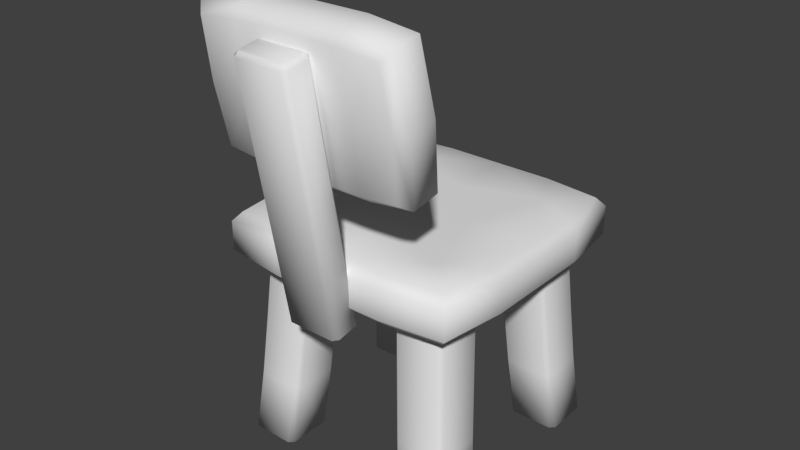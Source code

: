 # Source: seat.blend  (saved by Blender 2.79.0; exported with 4.5.12 LTS)
import bpy
from mathutils import Matrix  # noqa: F401  (used for matrix-valued properties, if any)

bpy.ops.wm.read_factory_settings(use_empty=True)
scene = bpy.context.scene
scene.name = 'Scene'

# ---- collections
col_collection_1 = bpy.data.collections.new('Collection 1'); scene.collection.children.link(col_collection_1)

# ---- world
world_world = bpy.data.worlds.new('World'); scene.world = world_world
world_world.color = (0.05088, 0.05088, 0.05088)
world_world.use_sun_shadow = False
world_world.sun_shadow_jitter_overblur = 0.0
world_world.cycles.sampling_method = 'MANUAL'

# ---- meshes
me_cube = bpy.data.meshes.new('Cube')
me_cube.from_pydata([(-0.1508, -0.1508, 0.4506), (-0.11, -0.232, 0.4507), (-0.11, -0.25, 0.4335), (-0.11, -0.25, 0.3779), (-0.11, -0.232, 0.3607), (-0.232, -0.11, 0.3606), (-0.25, -0.11, 0.3778), (-0.232, -0.11, 0.4506), (-0.25, -0.11, 0.4335), (-0.233, -0.233, 0.4335), (-0.2191, -0.2191, 0.4507), (-0.2191, -0.2191, 0.3607), (-0.233, -0.233, 0.3778), (0.0, -0.1054, 0.4506), (0.1508, -0.1508, 0.4506), (0.0, -0.25, 0.3778), (0.0, -0.232, 0.3606), (0.0, -0.232, 0.4506), (0.0, -0.25, 0.4335), (0.11, -0.232, 0.4507), (0.11, -0.25, 0.4335), (0.11, -0.25, 0.3779), (0.11, -0.232, 0.3607), (0.232, -0.11, 0.3606), (0.25, -0.11, 0.3778), (0.232, -0.11, 0.4506), (0.25, -0.11, 0.4335), (0.233, -0.233, 0.4335), (0.2191, -0.2191, 0.4507), (0.2191, -0.2191, 0.3607), (0.233, -0.233, 0.3778), (-0.1054, 5.158e-10, 0.4506), (-0.1508, 0.1508, 0.4506), (-0.232, 0.0, 0.3606), (-0.25, 0.0, 0.3778), (-0.11, 0.232, 0.4507), (-0.11, 0.25, 0.4335), (-0.25, 0.0, 0.4334), (-0.232, 0.0, 0.4506), (-0.11, 0.25, 0.3779), (-0.11, 0.232, 0.3607), (-0.232, 0.11, 0.3606), (-0.25, 0.11, 0.3778), (-0.232, 0.11, 0.4506), (-0.25, 0.11, 0.4335), (-0.233, 0.233, 0.4335), (-0.2191, 0.2191, 0.4507), (-0.2191, 0.2191, 0.3607), (-0.233, 0.233, 0.3778), (0.0, 0.0, 0.3606), (0.0, 6.983e-10, 0.4506), (0.1054, 5.158e-10, 0.4506), (0.0, 0.1054, 0.4506), (0.1508, 0.1508, 0.4506), (0.0, 0.25, 0.3778), (0.0, 0.232, 0.3606), (0.0, 0.232, 0.4506), (0.0, 0.25, 0.4335), (0.232, 0.0, 0.3606), (0.25, 0.0, 0.3778), (0.11, 0.232, 0.4507), (0.11, 0.25, 0.4335), (0.25, 0.0, 0.4334), (0.232, 0.0, 0.4506), (0.11, 0.25, 0.3779), (0.11, 0.232, 0.3607), (0.232, 0.11, 0.3606), (0.25, 0.11, 0.3778), (0.232, 0.11, 0.4506), (0.25, 0.11, 0.4335), (0.233, 0.233, 0.4335), (0.2191, 0.2191, 0.4507), (0.2191, 0.2191, 0.3607), (0.233, 0.233, 0.3778), (-0.04034, -0.2692, 0.3213), (-0.04281, -0.2665, 0.3218), (-0.04712, -0.3551, 0.8122), (-0.04224, -0.3604, 0.8113), (-0.04281, -0.2367, 0.3274), (-0.04091, -0.235, 0.3277), (-0.04261, -0.3182, 0.8183), (-0.04712, -0.3224, 0.8176), (0.04146, -0.2672, 0.3216), (0.03944, -0.2692, 0.3213), (0.04136, -0.3604, 0.8113), (0.04577, -0.3565, 0.8119), (0.03912, -0.235, 0.3277), (0.04146, -0.2374, 0.3272), (0.04577, -0.3237, 0.8174), (0.04084, -0.3182, 0.8183), (-0.04573, -0.3669, 0.8023), (-0.055, -0.3568, 0.804), (-0.055, -0.3177, 0.8105), (-0.04573, -0.3092, 0.8119), (0.04438, -0.3092, 0.8119), (0.05365, -0.3195, 0.8102), (0.05365, -0.3586, 0.8037), (0.04438, -0.3669, 0.8023), (-0.04573, -0.2245, 0.3379), (-0.055, -0.2331, 0.3363), (0.05365, -0.2342, 0.3361), (0.04438, -0.2245, 0.3379), (0.04438, -0.2826, 0.327), (0.05365, -0.2738, 0.3287), (-0.055, -0.2726, 0.3289), (-0.04573, -0.2826, 0.327), (-0.2139, 0.2228, 0.0), (-0.2233, 0.2134, 6.985e-10), (-0.1942, 0.1809, 0.36), (-0.1847, 0.1904, 0.36), (-0.2242, 0.1331, 0.0), (-0.215, 0.124, 1.164e-10), (-0.1864, 0.09223, 0.36), (-0.1955, 0.1013, 0.36), (-0.1244, 0.2146, 0.0), (-0.1336, 0.2237, -2.91e-10), (-0.1049, 0.1919, 0.36), (-0.09582, 0.1828, 0.36), (-0.1346, 0.1249, 0.0), (-0.1253, 0.1343, 2.91e-10), (-0.09712, 0.1031, 0.36), (-0.1065, 0.09366, 0.36), (-0.2026, 0.2103, 0.12), (-0.212, 0.2009, 0.12), (-0.2028, 0.1906, 0.24), (-0.1933, 0.2001, 0.24), (-0.1948, 0.1017, 0.24), (-0.204, 0.1108, 0.24), (-0.2131, 0.1208, 0.12), (-0.2039, 0.1117, 0.12), (-0.1054, 0.1124, 0.24), (-0.1148, 0.103, 0.24), (-0.1237, 0.1128, 0.12), (-0.1143, 0.1222, 0.12), (-0.1134, 0.2014, 0.24), (-0.1042, 0.1923, 0.24), (-0.1133, 0.2023, 0.12), (-0.1224, 0.2114, 0.12), (0.2139, 0.2228, 0.0), (0.2233, 0.2134, 6.985e-10), (0.1942, 0.1809, 0.36), (0.1847, 0.1904, 0.36), (0.2242, 0.1331, 0.0), (0.215, 0.124, 1.164e-10), (0.1864, 0.09223, 0.36), (0.1955, 0.1013, 0.36), (0.1244, 0.2146, 0.0), (0.1336, 0.2237, -2.91e-10), (0.1049, 0.1919, 0.36), (0.09582, 0.1828, 0.36), (0.1346, 0.1249, 0.0), (0.1253, 0.1343, 2.91e-10), (0.09712, 0.1031, 0.36), (0.1065, 0.09366, 0.36), (0.2026, 0.2103, 0.12), (0.212, 0.2009, 0.12), (0.2028, 0.1906, 0.24), (0.1933, 0.2001, 0.24), (0.1948, 0.1017, 0.24), (0.204, 0.1108, 0.24), (0.2131, 0.1208, 0.12), (0.2039, 0.1117, 0.12), (0.1054, 0.1124, 0.24), (0.1148, 0.103, 0.24), (0.1237, 0.1128, 0.12), (0.1143, 0.1222, 0.12), (0.1134, 0.2014, 0.24), (0.1042, 0.1923, 0.24), (0.1133, 0.2023, 0.12), (0.1224, 0.2114, 0.12), (-0.2139, -0.2228, 0.0), (-0.2233, -0.2134, 6.985e-10), (-0.1942, -0.1809, 0.36), (-0.1847, -0.1904, 0.36), (-0.2242, -0.1331, 0.0), (-0.215, -0.124, 1.164e-10), (-0.1864, -0.09223, 0.36), (-0.1955, -0.1013, 0.36), (-0.1244, -0.2146, 0.0), (-0.1336, -0.2237, -2.91e-10), (-0.1049, -0.1919, 0.36), (-0.09582, -0.1828, 0.36), (-0.1346, -0.1249, 0.0), (-0.1253, -0.1343, 2.91e-10), (-0.09712, -0.1031, 0.36), (-0.1065, -0.09366, 0.36), (-0.2026, -0.2103, 0.12), (-0.212, -0.2009, 0.12), (-0.2028, -0.1906, 0.24), (-0.1933, -0.2001, 0.24), (-0.1948, -0.1017, 0.24), (-0.204, -0.1108, 0.24), (-0.2131, -0.1208, 0.12), (-0.2039, -0.1117, 0.12), (-0.1054, -0.1124, 0.24), (-0.1148, -0.103, 0.24), (-0.1237, -0.1128, 0.12), (-0.1143, -0.1222, 0.12), (-0.1134, -0.2014, 0.24), (-0.1042, -0.1923, 0.24), (-0.1133, -0.2023, 0.12), (-0.1224, -0.2114, 0.12), (0.2139, -0.2228, 0.0), (0.2233, -0.2134, 6.985e-10), (0.1942, -0.1809, 0.36), (0.1847, -0.1904, 0.36), (0.2242, -0.1331, 0.0), (0.215, -0.124, 1.164e-10), (0.1864, -0.09223, 0.36), (0.1955, -0.1013, 0.36), (0.1244, -0.2146, 0.0), (0.1336, -0.2237, -2.91e-10), (0.1049, -0.1919, 0.36), (0.09582, -0.1828, 0.36), (0.1346, -0.1249, 0.0), (0.1253, -0.1343, 2.91e-10), (0.09712, -0.1031, 0.36), (0.1065, -0.09366, 0.36), (0.2026, -0.2103, 0.12), (0.212, -0.2009, 0.12), (0.2028, -0.1906, 0.24), (0.1933, -0.2001, 0.24), (0.1948, -0.1017, 0.24), (0.204, -0.1108, 0.24), (0.2131, -0.1208, 0.12), (0.2039, -0.1117, 0.12), (0.1054, -0.1124, 0.24), (0.1148, -0.103, 0.24), (0.1237, -0.1128, 0.12), (0.1143, -0.1222, 0.12), (0.1134, -0.2014, 0.24), (0.1042, -0.1923, 0.24), (0.1133, -0.2023, 0.12), (0.1224, -0.2114, 0.12), (0.1, -0.2039, 0.7316), (-0.1, -0.2254, 0.8517), (-0.1, -0.2455, 0.8664), (-0.1, -0.3003, 0.8566), (-0.1, -0.314, 0.8358), (-0.1886, -0.2435, 0.8552), (-0.1744, -0.2241, 0.8442), (-0.1744, -0.3127, 0.8283), (-0.1886, -0.2983, 0.8453), (-3.725e-08, -0.2039, 0.7316), (-0.1, -0.2039, 0.7316), (-3.725e-08, -0.3003, 0.8566), (-3.725e-08, -0.314, 0.8358), (-3.725e-08, -0.2254, 0.8517), (-3.725e-08, -0.2455, 0.8664), (0.1, -0.2254, 0.8517), (0.1, -0.2455, 0.8664), (0.1, -0.3003, 0.8566), (0.1, -0.314, 0.8358), (0.182, -0.2925, 0.7158), (0.2, -0.2756, 0.7188), (0.182, -0.2039, 0.7316), (0.2, -0.2208, 0.7286), (0.1886, -0.2435, 0.8552), (0.1744, -0.2241, 0.8442), (0.1744, -0.3127, 0.8283), (0.1886, -0.2983, 0.8453), (-0.1, -0.1824, 0.6116), (-0.1, -0.1961, 0.5908), (-0.1, -0.2509, 0.581), (-0.1, -0.271, 0.5957), (-0.182, -0.2925, 0.7158), (-0.2, -0.2756, 0.7188), (-0.182, -0.2039, 0.7316), (-0.2, -0.2208, 0.7286), (-0.1886, -0.1981, 0.6021), (-0.1744, -0.1837, 0.6191), (-0.1744, -0.2723, 0.6032), (-0.1886, -0.2529, 0.5922), (-3.725e-08, -0.2509, 0.581), (-3.725e-08, -0.271, 0.5957), (-3.725e-08, -0.1824, 0.6116), (-3.725e-08, -0.1961, 0.5908), (0.1, -0.1824, 0.6116), (0.1, -0.1961, 0.5908), (0.1, -0.2509, 0.581), (0.1, -0.271, 0.5957), (0.1886, -0.1981, 0.6021), (0.1744, -0.1837, 0.6191), (0.1744, -0.2723, 0.6032), (0.1886, -0.2529, 0.5922), (-0.1, -0.2925, 0.7158), (-2.235e-08, -0.2925, 0.7158), (0.1, -0.2925, 0.7158)], [], [(1, 0, 10), (49, 29, 22), (17, 13, 0, 1), (6, 8, 37, 34), (0, 7, 10), (50, 31, 0), (38, 7, 0, 31), (3, 2, 9, 12), (12, 9, 8, 6), (17, 1, 2, 18), (33, 5, 6, 34), (4, 16, 15, 3), (10, 7, 8, 9), (12, 6, 5, 11), (7, 38, 37, 8), (1, 10, 9, 2), (3, 12, 11, 4), (2, 3, 15, 18), (13, 50, 0), (11, 5, 49), (19, 28, 14), (5, 33, 49), (16, 49, 22), (17, 19, 14, 13), (24, 59, 62, 26), (14, 28, 25), (41, 49, 33), (47, 49, 41), (50, 14, 51), (63, 51, 14, 25), (21, 30, 27, 20), (30, 24, 26, 27), (17, 18, 20, 19), (58, 59, 24, 23), (22, 21, 15, 16), (28, 27, 26, 25), (30, 29, 23, 24), (25, 26, 62, 63), (19, 20, 27, 28), (21, 22, 29, 30), (20, 18, 15, 21), (13, 14, 50), (40, 49, 47), (35, 46, 32), (40, 55, 49), (16, 4, 49), (56, 35, 32, 52), (42, 34, 37, 44), (32, 46, 43), (55, 65, 49), (65, 72, 49), (50, 32, 31), (38, 31, 32, 43), (39, 48, 45, 36), (48, 42, 44, 45), (56, 57, 36, 35), (33, 34, 42, 41), (40, 39, 54, 55), (46, 45, 44, 43), (48, 47, 41, 42), (43, 44, 37, 38), (35, 36, 45, 46), (39, 40, 47, 48), (36, 57, 54, 39), (52, 32, 50), (66, 49, 72), (60, 53, 71), (49, 66, 58), (4, 11, 49), (56, 52, 53, 60), (67, 69, 62, 59), (53, 68, 71), (23, 49, 58), (29, 49, 23), (50, 51, 53), (63, 68, 53, 51), (64, 61, 70, 73), (73, 70, 69, 67), (56, 60, 61, 57), (58, 66, 67, 59), (65, 55, 54, 64), (71, 68, 69, 70), (73, 67, 66, 72), (68, 63, 62, 69), (60, 71, 70, 61), (64, 73, 72, 65), (61, 64, 54, 57), (52, 50, 53), (98, 93, 94, 101), (100, 95, 96, 103), (102, 97, 90, 105), (104, 91, 92, 99), (78, 79, 86, 87, 82, 83, 74, 75), (105, 90, 91, 104), (93, 98, 99, 92), (95, 100, 101, 94), (97, 102, 103, 96), (77, 84, 85, 88, 89, 80, 81, 76), (77, 76, 91, 90), (81, 80, 93, 92), (89, 88, 95, 94), (85, 84, 97, 96), (84, 77, 90, 97), (76, 81, 92, 91), (80, 89, 94, 93), (88, 85, 96, 95), (79, 78, 99, 98), (87, 86, 101, 100), (83, 82, 103, 102), (75, 74, 105, 104), (78, 75, 104, 99), (86, 79, 98, 101), (82, 87, 100, 103), (74, 83, 102, 105), (111, 118, 132, 129), (119, 114, 136, 133), (123, 128, 127, 124), (124, 127, 113, 108), (115, 106, 122, 137), (134, 125, 109, 116), (129, 132, 131, 126), (130, 135, 117, 120), (126, 131, 121, 112), (133, 136, 135, 130), (110, 107, 106, 115, 114, 119, 118, 111), (137, 122, 125, 134), (125, 124, 108, 109), (129, 128, 110, 111), (133, 132, 118, 119), (137, 136, 114, 115), (106, 107, 123, 122), (122, 123, 124, 125), (112, 113, 127, 126), (126, 127, 128, 129), (120, 121, 131, 130), (130, 131, 132, 133), (116, 117, 135, 134), (134, 135, 136, 137), (107, 110, 128, 123), (143, 161, 164, 150), (151, 165, 168, 146), (155, 156, 159, 160), (156, 140, 145, 159), (147, 169, 154, 138), (166, 148, 141, 157), (161, 158, 163, 164), (162, 152, 149, 167), (158, 144, 153, 163), (165, 162, 167, 168), (142, 143, 150, 151, 146, 147, 138, 139), (169, 166, 157, 154), (157, 141, 140, 156), (161, 143, 142, 160), (165, 151, 150, 164), (169, 147, 146, 168), (138, 154, 155, 139), (154, 157, 156, 155), (144, 158, 159, 145), (158, 161, 160, 159), (152, 162, 163, 153), (162, 165, 164, 163), (148, 166, 167, 149), (166, 169, 168, 167), (139, 155, 160, 142), (175, 193, 196, 182), (183, 197, 200, 178), (187, 188, 191, 192), (188, 172, 177, 191), (179, 201, 186, 170), (198, 180, 173, 189), (193, 190, 195, 196), (194, 184, 181, 199), (190, 176, 185, 195), (197, 194, 199, 200), (174, 175, 182, 183, 178, 179, 170, 171), (201, 198, 189, 186), (189, 173, 172, 188), (193, 175, 174, 192), (197, 183, 182, 196), (201, 179, 178, 200), (170, 186, 187, 171), (186, 189, 188, 187), (176, 190, 191, 177), (190, 193, 192, 191), (184, 194, 195, 185), (194, 197, 196, 195), (180, 198, 199, 181), (198, 201, 200, 199), (171, 187, 192, 174), (207, 214, 228, 225), (215, 210, 232, 229), (219, 224, 223, 220), (220, 223, 209, 204), (211, 202, 218, 233), (230, 221, 205, 212), (225, 228, 227, 222), (226, 231, 213, 216), (222, 227, 217, 208), (229, 232, 231, 226), (206, 203, 202, 211, 210, 215, 214, 207), (233, 218, 221, 230), (221, 220, 204, 205), (225, 224, 206, 207), (229, 228, 214, 215), (233, 232, 210, 211), (202, 203, 219, 218), (218, 219, 220, 221), (208, 209, 223, 222), (222, 223, 224, 225), (216, 217, 227, 226), (226, 227, 228, 229), (212, 213, 231, 230), (230, 231, 232, 233), (203, 206, 224, 219), (237, 236, 239, 242), (242, 239, 268, 266), (247, 235, 236, 248), (238, 246, 245, 237), (240, 267, 268, 239), (242, 266, 265, 241), (235, 240, 239, 236), (237, 242, 241, 238), (236, 237, 245, 248), (267, 244, 261, 270), (235, 247, 243, 244), (244, 243, 275, 261), (251, 260, 257, 250), (260, 254, 256, 257), (247, 248, 250, 249), (252, 251, 245, 246), (258, 257, 256, 255), (260, 259, 253, 254), (249, 250, 257, 258), (251, 252, 259, 260), (250, 248, 245, 251), (247, 249, 234, 243), (249, 258, 255, 234), (263, 272, 269, 262), (272, 266, 268, 269), (275, 276, 262, 261), (264, 263, 273, 274), (270, 269, 268, 267), (272, 271, 265, 266), (261, 262, 269, 270), (263, 264, 271, 272), (262, 276, 273, 263), (234, 255, 282, 277), (240, 235, 244, 267), (243, 234, 277, 275), (279, 278, 281, 284), (284, 281, 256, 254), (275, 277, 278, 276), (280, 274, 273, 279), (282, 255, 256, 281), (284, 254, 253, 283), (277, 282, 281, 278), (279, 284, 283, 280), (278, 279, 273, 276), (285, 265, 271, 264), (238, 241, 265, 285), (286, 285, 264, 274), (246, 238, 285, 286), (287, 286, 274, 280), (252, 246, 286, 287), (253, 287, 280, 283), (259, 252, 287, 253)])
me_cube.polygons.foreach_set('use_smooth', [True] * 266)
_ca = me_cube.color_attributes.new('Col', 'BYTE_COLOR', 'CORNER')
_ca.data.foreach_set('color', [0.3185, 0.1441, 0.0648, 1.0, 0.3185, 0.1441, 0.0648, 1.0, 0.3185, 0.1441, 0.0648, 1.0, 0.107, 0.04092, 0.01764, 1.0, 0.107, 0.04092, 0.01764, 1.0, 0.107, 0.04092, 0.01764, 1.0, 0.3185, 0.1441, 0.0648, 1.0, 0.3185, 0.1441, 0.0648, 1.0, 0.3185, 0.1441, 0.0648, 1.0, 0.3185, 0.1441, 0.0648, 1.0, 0.2623, 0.09531, 0.0382, 1.0, 0.2623, 0.09531, 0.0382, 1.0, 0.2623, 0.09531, 0.0382, 1.0, 0.2623, 0.09531, 0.0382, 1.0, 0.3185, 0.1441, 0.0648, 1.0, 0.3185, 0.1441, 0.0648, 1.0, 0.3185, 0.1441, 0.0648, 1.0, 0.5841, 0.3185, 0.1845, 1.0, 0.5841, 0.3185, 0.1845, 1.0, 0.5841, 0.3185, 0.1845, 1.0, 0.3185, 0.1441, 0.0648, 1.0, 0.3185, 0.1441, 0.0648, 1.0, 0.3185, 0.1441, 0.0648, 1.0, 0.3185, 0.1441, 0.0648, 1.0, 0.2623, 0.09531, 0.0382, 1.0, 0.2623, 0.09531, 0.0382, 1.0, 0.2623, 0.09531, 0.0382, 1.0, 0.2623, 0.09531, 0.0382, 1.0, 0.2623, 0.09531, 0.0382, 1.0, 0.2623, 0.09531, 0.0382, 1.0, 0.2623, 0.09531, 0.0382, 1.0, 0.2623, 0.09531, 0.0382, 1.0, 0.5841, 0.3185, 0.1845, 1.0, 0.5841, 0.3185, 0.1845, 1.0, 0.5841, 0.3185, 0.1845, 1.0, 0.5841, 0.3185, 0.1845, 1.0, 0.1413, 0.04519, 0.01298, 1.0, 0.1413, 0.04519, 0.01298, 1.0, 0.1413, 0.04519, 0.01298, 1.0, 0.1413, 0.04519, 0.01298, 1.0, 0.1413, 0.04519, 0.01298, 1.0, 0.1413, 0.04519, 0.01298, 1.0, 0.1413, 0.04519, 0.01298, 1.0, 0.1413, 0.04519, 0.01298, 1.0, 0.5841, 0.3185, 0.1845, 1.0, 0.5841, 0.3185, 0.1845, 1.0, 0.5841, 0.3185, 0.1845, 1.0, 0.5841, 0.3185, 0.1845, 1.0, 0.1413, 0.04519, 0.01298, 1.0, 0.1413, 0.04519, 0.01298, 1.0, 0.1413, 0.04519, 0.01298, 1.0, 0.1413, 0.04519, 0.01298, 1.0, 0.5841, 0.3185, 0.1845, 1.0, 0.5841, 0.3185, 0.1845, 1.0, 0.5841, 0.3185, 0.1845, 1.0, 0.5841, 0.3185, 0.1845, 1.0, 0.5841, 0.3185, 0.1845, 1.0, 0.5841, 0.3185, 0.1845, 1.0, 0.5841, 0.3185, 0.1845, 1.0, 0.5841, 0.3185, 0.1845, 1.0, 0.1413, 0.04519, 0.01298, 1.0, 0.1413, 0.04519, 0.01298, 1.0, 0.1413, 0.04519, 0.01298, 1.0, 0.1413, 0.04519, 0.01298, 1.0, 0.2623, 0.09531, 0.0382, 1.0, 0.2623, 0.09531, 0.0382, 1.0, 0.2623, 0.09531, 0.0382, 1.0, 0.2623, 0.09531, 0.0382, 1.0, 0.4508, 0.2016, 0.08866, 1.0, 0.4508, 0.2016, 0.08866, 1.0, 0.4508, 0.2016, 0.08866, 1.0, 0.107, 0.04092, 0.01764, 1.0, 0.107, 0.04092, 0.01764, 1.0, 0.107, 0.04092, 0.01764, 1.0, 0.3185, 0.1441, 0.0648, 1.0, 0.3185, 0.1441, 0.0648, 1.0, 0.3185, 0.1441, 0.0648, 1.0, 0.107, 0.04092, 0.01764, 1.0, 0.107, 0.04092, 0.01764, 1.0, 0.107, 0.04092, 0.01764, 1.0, 0.107, 0.04092, 0.01764, 1.0, 0.107, 0.04092, 0.01764, 1.0, 0.107, 0.04092, 0.01764, 1.0, 0.3185, 0.1441, 0.0648, 1.0, 0.3185, 0.1441, 0.0648, 1.0, 0.3185, 0.1441, 0.0648, 1.0, 0.3185, 0.1441, 0.0648, 1.0, 0.2623, 0.09531, 0.0382, 1.0, 0.2623, 0.09531, 0.0382, 1.0, 0.2623, 0.09531, 0.0382, 1.0, 0.2623, 0.09531, 0.0382, 1.0, 0.3185, 0.1441, 0.0648, 1.0, 0.3185, 0.1441, 0.0648, 1.0, 0.3185, 0.1441, 0.0648, 1.0, 0.107, 0.04092, 0.01764, 1.0, 0.107, 0.04092, 0.01764, 1.0, 0.107, 0.04092, 0.01764, 1.0, 0.107, 0.04092, 0.01764, 1.0, 0.107, 0.04092, 0.01764, 1.0, 0.107, 0.04092, 0.01764, 1.0, 0.4508, 0.2016, 0.08866, 1.0, 0.4508, 0.2016, 0.08866, 1.0, 0.4508, 0.2016, 0.08866, 1.0, 0.3185, 0.1441, 0.0648, 1.0, 0.3185, 0.1441, 0.0648, 1.0, 0.3185, 0.1441, 0.0648, 1.0, 0.3185, 0.1441, 0.0648, 1.0, 0.2623, 0.09531, 0.0382, 1.0, 0.2623, 0.09531, 0.0382, 1.0, 0.2623, 0.09531, 0.0382, 1.0, 0.2623, 0.09531, 0.0382, 1.0, 0.2623, 0.09531, 0.0382, 1.0, 0.2623, 0.09531, 0.0382, 1.0, 0.2623, 0.09531, 0.0382, 1.0, 0.2623, 0.09531, 0.0382, 1.0, 0.5841, 0.3185, 0.1845, 1.0, 0.5841, 0.3185, 0.1845, 1.0, 0.5841, 0.3185, 0.1845, 1.0, 0.5841, 0.3185, 0.1845, 1.0, 0.1413, 0.04519, 0.01298, 1.0, 0.1413, 0.04519, 0.01298, 1.0, 0.1413, 0.04519, 0.01298, 1.0, 0.1413, 0.04519, 0.01298, 1.0, 0.1413, 0.04519, 0.01298, 1.0, 0.1413, 0.04519, 0.01298, 1.0, 0.1413, 0.04519, 0.01298, 1.0, 0.1413, 0.04519, 0.01298, 1.0, 0.5841, 0.3185, 0.1845, 1.0, 0.5841, 0.3185, 0.1845, 1.0, 0.5841, 0.3185, 0.1845, 1.0, 0.5841, 0.3185, 0.1845, 1.0, 0.1413, 0.04519, 0.01298, 1.0, 0.1413, 0.04519, 0.01298, 1.0, 0.1413, 0.04519, 0.01298, 1.0, 0.1413, 0.04519, 0.01298, 1.0, 0.5841, 0.3185, 0.1845, 1.0, 0.5841, 0.3185, 0.1845, 1.0, 0.5841, 0.3185, 0.1845, 1.0, 0.5841, 0.3185, 0.1845, 1.0, 0.5841, 0.3185, 0.1845, 1.0, 0.5841, 0.3185, 0.1845, 1.0, 0.5841, 0.3185, 0.1845, 1.0, 0.5841, 0.3185, 0.1845, 1.0, 0.1413, 0.04519, 0.01298, 1.0, 0.1413, 0.04519, 0.01298, 1.0, 0.1413, 0.04519, 0.01298, 1.0, 0.1413, 0.04519, 0.01298, 1.0, 0.2623, 0.09531, 0.0382, 1.0, 0.2623, 0.09531, 0.0382, 1.0, 0.2623, 0.09531, 0.0382, 1.0, 0.2623, 0.09531, 0.0382, 1.0, 0.5841, 0.3185, 0.1845, 1.0, 0.5841, 0.3185, 0.1845, 1.0, 0.5841, 0.3185, 0.1845, 1.0, 0.107, 0.04092, 0.01764, 1.0, 0.107, 0.04092, 0.01764, 1.0, 0.107, 0.04092, 0.01764, 1.0, 0.3185, 0.1441, 0.0648, 1.0, 0.3185, 0.1441, 0.0648, 1.0, 0.3185, 0.1441, 0.0648, 1.0, 0.107, 0.04092, 0.01764, 1.0, 0.107, 0.04092, 0.01764, 1.0, 0.107, 0.04092, 0.01764, 1.0, 0.107, 0.04092, 0.01764, 1.0, 0.107, 0.04092, 0.01764, 1.0, 0.107, 0.04092, 0.01764, 1.0, 0.3185, 0.1441, 0.0648, 1.0, 0.3185, 0.1441, 0.0648, 1.0, 0.3185, 0.1441, 0.0648, 1.0, 0.3185, 0.1441, 0.0648, 1.0, 0.2623, 0.09531, 0.0382, 1.0, 0.2623, 0.09531, 0.0382, 1.0, 0.2623, 0.09531, 0.0382, 1.0, 0.2623, 0.09531, 0.0382, 1.0, 0.3185, 0.1441, 0.0648, 1.0, 0.3185, 0.1441, 0.0648, 1.0, 0.3185, 0.1441, 0.0648, 1.0, 0.107, 0.04092, 0.01764, 1.0, 0.107, 0.04092, 0.01764, 1.0, 0.107, 0.04092, 0.01764, 1.0, 0.107, 0.04092, 0.01764, 1.0, 0.107, 0.04092, 0.01764, 1.0, 0.107, 0.04092, 0.01764, 1.0, 0.4508, 0.2016, 0.08866, 1.0, 0.4508, 0.2016, 0.08866, 1.0, 0.4508, 0.2016, 0.08866, 1.0, 0.3185, 0.1441, 0.0648, 1.0, 0.3185, 0.1441, 0.0648, 1.0, 0.3185, 0.1441, 0.0648, 1.0, 0.3185, 0.1441, 0.0648, 1.0, 0.2623, 0.09531, 0.0382, 1.0, 0.2623, 0.09531, 0.0382, 1.0, 0.2623, 0.09531, 0.0382, 1.0, 0.2623, 0.09531, 0.0382, 1.0, 0.2623, 0.09531, 0.0382, 1.0, 0.2623, 0.09531, 0.0382, 1.0, 0.2623, 0.09531, 0.0382, 1.0, 0.2623, 0.09531, 0.0382, 1.0, 0.5841, 0.3185, 0.1845, 1.0, 0.5841, 0.3185, 0.1845, 1.0, 0.5841, 0.3185, 0.1845, 1.0, 0.5841, 0.3185, 0.1845, 1.0, 0.1413, 0.04519, 0.01298, 1.0, 0.1413, 0.04519, 0.01298, 1.0, 0.1413, 0.04519, 0.01298, 1.0, 0.1413, 0.04519, 0.01298, 1.0, 0.1413, 0.04519, 0.01298, 1.0, 0.1413, 0.04519, 0.01298, 1.0, 0.1413, 0.04519, 0.01298, 1.0, 0.1413, 0.04519, 0.01298, 1.0, 0.5841, 0.3185, 0.1845, 1.0, 0.5841, 0.3185, 0.1845, 1.0, 0.5841, 0.3185, 0.1845, 1.0, 0.5841, 0.3185, 0.1845, 1.0, 0.1413, 0.04519, 0.01298, 1.0, 0.1413, 0.04519, 0.01298, 1.0, 0.1413, 0.04519, 0.01298, 1.0, 0.1413, 0.04519, 0.01298, 1.0, 0.5841, 0.3185, 0.1845, 1.0, 0.5841, 0.3185, 0.1845, 1.0, 0.5841, 0.3185, 0.1845, 1.0, 0.5841, 0.3185, 0.1845, 1.0, 0.5841, 0.3185, 0.1845, 1.0, 0.5841, 0.3185, 0.1845, 1.0, 0.5841, 0.3185, 0.1845, 1.0, 0.5841, 0.3185, 0.1845, 1.0, 0.1413, 0.04519, 0.01298, 1.0, 0.1413, 0.04519, 0.01298, 1.0, 0.1413, 0.04519, 0.01298, 1.0, 0.1413, 0.04519, 0.01298, 1.0, 0.2623, 0.09531, 0.0382, 1.0, 0.2623, 0.09531, 0.0382, 1.0, 0.2623, 0.09531, 0.0382, 1.0, 0.2623, 0.09531, 0.0382, 1.0, 0.5841, 0.3185, 0.1845, 1.0, 0.5841, 0.3185, 0.1845, 1.0, 0.5841, 0.3185, 0.1845, 1.0, 0.107, 0.04092, 0.01764, 1.0, 0.107, 0.04092, 0.01764, 1.0, 0.107, 0.04092, 0.01764, 1.0, 0.3185, 0.1441, 0.0648, 1.0, 0.3185, 0.1441, 0.0648, 1.0, 0.3185, 0.1441, 0.0648, 1.0, 0.107, 0.04092, 0.01764, 1.0, 0.107, 0.04092, 0.01764, 1.0, 0.107, 0.04092, 0.01764, 1.0, 0.107, 0.04092, 0.01764, 1.0, 0.107, 0.04092, 0.01764, 1.0, 0.107, 0.04092, 0.01764, 1.0, 0.3185, 0.1441, 0.0648, 1.0, 0.3185, 0.1441, 0.0648, 1.0, 0.3185, 0.1441, 0.0648, 1.0, 0.3185, 0.1441, 0.0648, 1.0, 0.2623, 0.09531, 0.0382, 1.0, 0.2623, 0.09531, 0.0382, 1.0, 0.2623, 0.09531, 0.0382, 1.0, 0.2623, 0.09531, 0.0382, 1.0, 0.3185, 0.1441, 0.0648, 1.0, 0.3185, 0.1441, 0.0648, 1.0, 0.3185, 0.1441, 0.0648, 1.0, 0.107, 0.04092, 0.01764, 1.0, 0.107, 0.04092, 0.01764, 1.0, 0.107, 0.04092, 0.01764, 1.0, 0.107, 0.04092, 0.01764, 1.0, 0.107, 0.04092, 0.01764, 1.0, 0.107, 0.04092, 0.01764, 1.0, 0.5841, 0.3185, 0.1845, 1.0, 0.5841, 0.3185, 0.1845, 1.0, 0.5841, 0.3185, 0.1845, 1.0, 0.3185, 0.1441, 0.0648, 1.0, 0.3185, 0.1441, 0.0648, 1.0, 0.3185, 0.1441, 0.0648, 1.0, 0.3185, 0.1441, 0.0648, 1.0, 0.2623, 0.09531, 0.0382, 1.0, 0.2623, 0.09531, 0.0382, 1.0, 0.2623, 0.09531, 0.0382, 1.0, 0.2623, 0.09531, 0.0382, 1.0, 0.2623, 0.09531, 0.0382, 1.0, 0.2623, 0.09531, 0.0382, 1.0, 0.2623, 0.09531, 0.0382, 1.0, 0.2623, 0.09531, 0.0382, 1.0, 0.5841, 0.3185, 0.1845, 1.0, 0.5841, 0.3185, 0.1845, 1.0, 0.5841, 0.3185, 0.1845, 1.0, 0.5841, 0.3185, 0.1845, 1.0, 0.1413, 0.04519, 0.01298, 1.0, 0.1413, 0.04519, 0.01298, 1.0, 0.1413, 0.04519, 0.01298, 1.0, 0.1413, 0.04519, 0.01298, 1.0, 0.1413, 0.04519, 0.01298, 1.0, 0.1413, 0.04519, 0.01298, 1.0, 0.1413, 0.04519, 0.01298, 1.0, 0.1413, 0.04519, 0.01298, 1.0, 0.5841, 0.3185, 0.1845, 1.0, 0.5841, 0.3185, 0.1845, 1.0, 0.5841, 0.3185, 0.1845, 1.0, 0.5841, 0.3185, 0.1845, 1.0, 0.1413, 0.04519, 0.01298, 1.0, 0.1413, 0.04519, 0.01298, 1.0, 0.1413, 0.04519, 0.01298, 1.0, 0.1413, 0.04519, 0.01298, 1.0, 0.5841, 0.3185, 0.1845, 1.0, 0.5841, 0.3185, 0.1845, 1.0, 0.5841, 0.3185, 0.1845, 1.0, 0.5841, 0.3185, 0.1845, 1.0, 0.5841, 0.3185, 0.1845, 1.0, 0.5841, 0.3185, 0.1845, 1.0, 0.5841, 0.3185, 0.1845, 1.0, 0.5841, 0.3185, 0.1845, 1.0, 0.1413, 0.04519, 0.01298, 1.0, 0.1413, 0.04519, 0.01298, 1.0, 0.1413, 0.04519, 0.01298, 1.0, 0.1413, 0.04519, 0.01298, 1.0, 0.2623, 0.09531, 0.0382, 1.0, 0.2623, 0.09531, 0.0382, 1.0, 0.2623, 0.09531, 0.0382, 1.0, 0.2623, 0.09531, 0.0382, 1.0, 0.4508, 0.2016, 0.08866, 1.0, 0.4508, 0.2016, 0.08866, 1.0, 0.4508, 0.2016, 0.08866, 1.0, 0.2623, 0.09531, 0.0382, 1.0, 0.2623, 0.09531, 0.0382, 1.0, 0.2623, 0.09531, 0.0382, 1.0, 0.2623, 0.09531, 0.0382, 1.0, 0.1779, 0.06663, 0.02732, 1.0, 0.1779, 0.06663, 0.02732, 1.0, 0.1779, 0.06663, 0.02732, 1.0, 0.1779, 0.06663, 0.02732, 1.0, 0.2623, 0.09531, 0.0382, 1.0, 0.2623, 0.09531, 0.0382, 1.0, 0.2623, 0.09531, 0.0382, 1.0, 0.2623, 0.09531, 0.0382, 1.0, 0.1779, 0.06663, 0.02732, 1.0, 0.1779, 0.06663, 0.02732, 1.0, 0.1779, 0.06663, 0.02732, 1.0, 0.1779, 0.06663, 0.02732, 1.0, 0.107, 0.04092, 0.01764, 1.0, 0.107, 0.04092, 0.01764, 1.0, 0.107, 0.04092, 0.01764, 1.0, 0.107, 0.04092, 0.01764, 1.0, 0.107, 0.04092, 0.01764, 1.0, 0.107, 0.04092, 0.01764, 1.0, 0.107, 0.04092, 0.01764, 1.0, 0.107, 0.04092, 0.01764, 1.0, 0.4508, 0.2016, 0.08866, 1.0, 0.4508, 0.2016, 0.08866, 1.0, 0.4508, 0.2016, 0.08866, 1.0, 0.4508, 0.2016, 0.08866, 1.0, 0.4508, 0.2016, 0.08866, 1.0, 0.4508, 0.2016, 0.08866, 1.0, 0.4508, 0.2016, 0.08866, 1.0, 0.4508, 0.2016, 0.08866, 1.0, 0.4508, 0.2016, 0.08866, 1.0, 0.4508, 0.2016, 0.08866, 1.0, 0.4508, 0.2016, 0.08866, 1.0, 0.4508, 0.2016, 0.08866, 1.0, 0.4508, 0.2016, 0.08866, 1.0, 0.4508, 0.2016, 0.08866, 1.0, 0.4508, 0.2016, 0.08866, 1.0, 0.4508, 0.2016, 0.08866, 1.0, 0.3185, 0.1441, 0.0648, 1.0, 0.3185, 0.1441, 0.0648, 1.0, 0.3185, 0.1441, 0.0648, 1.0, 0.3185, 0.1441, 0.0648, 1.0, 0.3185, 0.1441, 0.0648, 1.0, 0.3185, 0.1441, 0.0648, 1.0, 0.3185, 0.1441, 0.0648, 1.0, 0.3185, 0.1441, 0.0648, 1.0, 0.4508, 0.2016, 0.08866, 1.0, 0.4508, 0.2016, 0.08866, 1.0, 0.4508, 0.2016, 0.08866, 1.0, 0.4508, 0.2016, 0.08866, 1.0, 0.4508, 0.2016, 0.08866, 1.0, 0.4508, 0.2016, 0.08866, 1.0, 0.4508, 0.2016, 0.08866, 1.0, 0.4508, 0.2016, 0.08866, 1.0, 0.4508, 0.2016, 0.08866, 1.0, 0.4508, 0.2016, 0.08866, 1.0, 0.4508, 0.2016, 0.08866, 1.0, 0.4508, 0.2016, 0.08866, 1.0, 0.4508, 0.2016, 0.08866, 1.0, 0.4508, 0.2016, 0.08866, 1.0, 0.4508, 0.2016, 0.08866, 1.0, 0.4508, 0.2016, 0.08866, 1.0, 0.4508, 0.2016, 0.08866, 1.0, 0.4508, 0.2016, 0.08866, 1.0, 0.4508, 0.2016, 0.08866, 1.0, 0.4508, 0.2016, 0.08866, 1.0, 0.4508, 0.2016, 0.08866, 1.0, 0.4508, 0.2016, 0.08866, 1.0, 0.4508, 0.2016, 0.08866, 1.0, 0.4508, 0.2016, 0.08866, 1.0, 0.4508, 0.2016, 0.08866, 1.0, 0.4508, 0.2016, 0.08866, 1.0, 0.4508, 0.2016, 0.08866, 1.0, 0.4508, 0.2016, 0.08866, 1.0, 0.4508, 0.2016, 0.08866, 1.0, 0.4508, 0.2016, 0.08866, 1.0, 0.4508, 0.2016, 0.08866, 1.0, 0.4508, 0.2016, 0.08866, 1.0, 0.1413, 0.04519, 0.01298, 1.0, 0.1413, 0.04519, 0.01298, 1.0, 0.1413, 0.04519, 0.01298, 1.0, 0.1413, 0.04519, 0.01298, 1.0, 0.1413, 0.04519, 0.01298, 1.0, 0.1413, 0.04519, 0.01298, 1.0, 0.1413, 0.04519, 0.01298, 1.0, 0.1413, 0.04519, 0.01298, 1.0, 0.1413, 0.04519, 0.01298, 1.0, 0.1413, 0.04519, 0.01298, 1.0, 0.1413, 0.04519, 0.01298, 1.0, 0.1413, 0.04519, 0.01298, 1.0, 0.1413, 0.04519, 0.01298, 1.0, 0.1413, 0.04519, 0.01298, 1.0, 0.1413, 0.04519, 0.01298, 1.0, 0.1413, 0.04519, 0.01298, 1.0, 0.1413, 0.04519, 0.01298, 1.0, 0.1413, 0.04519, 0.01298, 1.0, 0.1413, 0.04519, 0.01298, 1.0, 0.1413, 0.04519, 0.01298, 1.0, 0.1413, 0.04519, 0.01298, 1.0, 0.1413, 0.04519, 0.01298, 1.0, 0.1413, 0.04519, 0.01298, 1.0, 0.1413, 0.04519, 0.01298, 1.0, 0.1413, 0.04519, 0.01298, 1.0, 0.1413, 0.04519, 0.01298, 1.0, 0.1413, 0.04519, 0.01298, 1.0, 0.1413, 0.04519, 0.01298, 1.0, 0.1413, 0.04519, 0.01298, 1.0, 0.1413, 0.04519, 0.01298, 1.0, 0.1413, 0.04519, 0.01298, 1.0, 0.1413, 0.04519, 0.01298, 1.0, 0.2623, 0.09531, 0.0382, 1.0, 0.2623, 0.09531, 0.0382, 1.0, 0.2623, 0.09531, 0.0382, 1.0, 0.2623, 0.09531, 0.0382, 1.0, 0.1779, 0.06663, 0.02732, 1.0, 0.1779, 0.06663, 0.02732, 1.0, 0.1779, 0.06663, 0.02732, 1.0, 0.1779, 0.06663, 0.02732, 1.0, 0.1779, 0.06663, 0.02732, 1.0, 0.1779, 0.06663, 0.02732, 1.0, 0.1779, 0.06663, 0.02732, 1.0, 0.1779, 0.06663, 0.02732, 1.0, 0.1779, 0.06663, 0.02732, 1.0, 0.1779, 0.06663, 0.02732, 1.0, 0.1779, 0.06663, 0.02732, 1.0, 0.1779, 0.06663, 0.02732, 1.0, 0.2623, 0.09531, 0.0382, 1.0, 0.2623, 0.09531, 0.0382, 1.0, 0.2623, 0.09531, 0.0382, 1.0, 0.2623, 0.09531, 0.0382, 1.0, 0.2623, 0.09531, 0.0382, 1.0, 0.2623, 0.09531, 0.0382, 1.0, 0.2623, 0.09531, 0.0382, 1.0, 0.2623, 0.09531, 0.0382, 1.0, 0.2623, 0.09531, 0.0382, 1.0, 0.2623, 0.09531, 0.0382, 1.0, 0.2623, 0.09531, 0.0382, 1.0, 0.2623, 0.09531, 0.0382, 1.0, 0.1779, 0.06663, 0.02732, 1.0, 0.1779, 0.06663, 0.02732, 1.0, 0.1779, 0.06663, 0.02732, 1.0, 0.1779, 0.06663, 0.02732, 1.0, 0.2623, 0.09531, 0.0382, 1.0, 0.2623, 0.09531, 0.0382, 1.0, 0.2623, 0.09531, 0.0382, 1.0, 0.2623, 0.09531, 0.0382, 1.0, 0.1779, 0.06663, 0.02732, 1.0, 0.1779, 0.06663, 0.02732, 1.0, 0.1779, 0.06663, 0.02732, 1.0, 0.1779, 0.06663, 0.02732, 1.0, 0.107, 0.04092, 0.01764, 1.0, 0.107, 0.04092, 0.01764, 1.0, 0.107, 0.04092, 0.01764, 1.0, 0.107, 0.04092, 0.01764, 1.0, 0.107, 0.04092, 0.01764, 1.0, 0.107, 0.04092, 0.01764, 1.0, 0.107, 0.04092, 0.01764, 1.0, 0.107, 0.04092, 0.01764, 1.0, 0.2623, 0.09531, 0.0382, 1.0, 0.2623, 0.09531, 0.0382, 1.0, 0.2623, 0.09531, 0.0382, 1.0, 0.2623, 0.09531, 0.0382, 1.0, 0.4508, 0.2016, 0.08866, 1.0, 0.4508, 0.2016, 0.08866, 1.0, 0.4508, 0.2016, 0.08866, 1.0, 0.4508, 0.2016, 0.08866, 1.0, 0.4508, 0.2016, 0.08866, 1.0, 0.4508, 0.2016, 0.08866, 1.0, 0.4508, 0.2016, 0.08866, 1.0, 0.4508, 0.2016, 0.08866, 1.0, 0.4508, 0.2016, 0.08866, 1.0, 0.4508, 0.2016, 0.08866, 1.0, 0.4508, 0.2016, 0.08866, 1.0, 0.4508, 0.2016, 0.08866, 1.0, 0.4508, 0.2016, 0.08866, 1.0, 0.4508, 0.2016, 0.08866, 1.0, 0.4508, 0.2016, 0.08866, 1.0, 0.4508, 0.2016, 0.08866, 1.0, 0.4508, 0.2016, 0.08866, 1.0, 0.4508, 0.2016, 0.08866, 1.0, 0.4508, 0.2016, 0.08866, 1.0, 0.4508, 0.2016, 0.08866, 1.0, 0.4508, 0.2016, 0.08866, 1.0, 0.4508, 0.2016, 0.08866, 1.0, 0.4508, 0.2016, 0.08866, 1.0, 0.4508, 0.2016, 0.08866, 1.0, 0.4508, 0.2016, 0.08866, 1.0, 0.4508, 0.2016, 0.08866, 1.0, 0.4508, 0.2016, 0.08866, 1.0, 0.4508, 0.2016, 0.08866, 1.0, 0.4508, 0.2016, 0.08866, 1.0, 0.4508, 0.2016, 0.08866, 1.0, 0.4508, 0.2016, 0.08866, 1.0, 0.4508, 0.2016, 0.08866, 1.0, 0.4508, 0.2016, 0.08866, 1.0, 0.4508, 0.2016, 0.08866, 1.0, 0.4508, 0.2016, 0.08866, 1.0, 0.4508, 0.2016, 0.08866, 1.0, 0.4508, 0.2016, 0.08866, 1.0, 0.4508, 0.2016, 0.08866, 1.0, 0.4508, 0.2016, 0.08866, 1.0, 0.4508, 0.2016, 0.08866, 1.0, 0.4508, 0.2016, 0.08866, 1.0, 0.4508, 0.2016, 0.08866, 1.0, 0.4508, 0.2016, 0.08866, 1.0, 0.4508, 0.2016, 0.08866, 1.0, 0.4508, 0.2016, 0.08866, 1.0, 0.4508, 0.2016, 0.08866, 1.0, 0.4508, 0.2016, 0.08866, 1.0, 0.4508, 0.2016, 0.08866, 1.0, 0.1779, 0.06663, 0.02732, 1.0, 0.1779, 0.06663, 0.02732, 1.0, 0.1779, 0.06663, 0.02732, 1.0, 0.1779, 0.06663, 0.02732, 1.0, 0.2623, 0.09531, 0.0382, 1.0, 0.2623, 0.09531, 0.0382, 1.0, 0.2623, 0.09531, 0.0382, 1.0, 0.2623, 0.09531, 0.0382, 1.0, 0.1779, 0.06663, 0.02732, 1.0, 0.1779, 0.06663, 0.02732, 1.0, 0.1779, 0.06663, 0.02732, 1.0, 0.1779, 0.06663, 0.02732, 1.0, 0.1779, 0.06663, 0.02732, 1.0, 0.1779, 0.06663, 0.02732, 1.0, 0.1779, 0.06663, 0.02732, 1.0, 0.1779, 0.06663, 0.02732, 1.0, 0.1779, 0.06663, 0.02732, 1.0, 0.1779, 0.06663, 0.02732, 1.0, 0.1779, 0.06663, 0.02732, 1.0, 0.1779, 0.06663, 0.02732, 1.0, 0.2623, 0.09531, 0.0382, 1.0, 0.2623, 0.09531, 0.0382, 1.0, 0.2623, 0.09531, 0.0382, 1.0, 0.2623, 0.09531, 0.0382, 1.0, 0.2623, 0.09531, 0.0382, 1.0, 0.2623, 0.09531, 0.0382, 1.0, 0.2623, 0.09531, 0.0382, 1.0, 0.2623, 0.09531, 0.0382, 1.0, 0.2623, 0.09531, 0.0382, 1.0, 0.2623, 0.09531, 0.0382, 1.0, 0.2623, 0.09531, 0.0382, 1.0, 0.2623, 0.09531, 0.0382, 1.0, 0.1779, 0.06663, 0.02732, 1.0, 0.1779, 0.06663, 0.02732, 1.0, 0.1779, 0.06663, 0.02732, 1.0, 0.1779, 0.06663, 0.02732, 1.0, 0.2623, 0.09531, 0.0382, 1.0, 0.2623, 0.09531, 0.0382, 1.0, 0.2623, 0.09531, 0.0382, 1.0, 0.2623, 0.09531, 0.0382, 1.0, 0.1779, 0.06663, 0.02732, 1.0, 0.1779, 0.06663, 0.02732, 1.0, 0.1779, 0.06663, 0.02732, 1.0, 0.1779, 0.06663, 0.02732, 1.0, 0.107, 0.04092, 0.01764, 1.0, 0.107, 0.04092, 0.01764, 1.0, 0.107, 0.04092, 0.01764, 1.0, 0.107, 0.04092, 0.01764, 1.0, 0.107, 0.04092, 0.01764, 1.0, 0.107, 0.04092, 0.01764, 1.0, 0.107, 0.04092, 0.01764, 1.0, 0.107, 0.04092, 0.01764, 1.0, 0.2623, 0.09531, 0.0382, 1.0, 0.2623, 0.09531, 0.0382, 1.0, 0.2623, 0.09531, 0.0382, 1.0, 0.2623, 0.09531, 0.0382, 1.0, 0.4508, 0.2016, 0.08866, 1.0, 0.4508, 0.2016, 0.08866, 1.0, 0.4508, 0.2016, 0.08866, 1.0, 0.4508, 0.2016, 0.08866, 1.0, 0.4508, 0.2016, 0.08866, 1.0, 0.4508, 0.2016, 0.08866, 1.0, 0.4508, 0.2016, 0.08866, 1.0, 0.4508, 0.2016, 0.08866, 1.0, 0.4508, 0.2016, 0.08866, 1.0, 0.4508, 0.2016, 0.08866, 1.0, 0.4508, 0.2016, 0.08866, 1.0, 0.4508, 0.2016, 0.08866, 1.0, 0.4508, 0.2016, 0.08866, 1.0, 0.4508, 0.2016, 0.08866, 1.0, 0.4508, 0.2016, 0.08866, 1.0, 0.4508, 0.2016, 0.08866, 1.0, 0.4508, 0.2016, 0.08866, 1.0, 0.4508, 0.2016, 0.08866, 1.0, 0.4508, 0.2016, 0.08866, 1.0, 0.4508, 0.2016, 0.08866, 1.0, 0.4508, 0.2016, 0.08866, 1.0, 0.4508, 0.2016, 0.08866, 1.0, 0.4508, 0.2016, 0.08866, 1.0, 0.4508, 0.2016, 0.08866, 1.0, 0.4508, 0.2016, 0.08866, 1.0, 0.4508, 0.2016, 0.08866, 1.0, 0.4508, 0.2016, 0.08866, 1.0, 0.4508, 0.2016, 0.08866, 1.0, 0.4508, 0.2016, 0.08866, 1.0, 0.4508, 0.2016, 0.08866, 1.0, 0.4508, 0.2016, 0.08866, 1.0, 0.4508, 0.2016, 0.08866, 1.0, 0.4508, 0.2016, 0.08866, 1.0, 0.4508, 0.2016, 0.08866, 1.0, 0.4508, 0.2016, 0.08866, 1.0, 0.4508, 0.2016, 0.08866, 1.0, 0.4508, 0.2016, 0.08866, 1.0, 0.4508, 0.2016, 0.08866, 1.0, 0.4508, 0.2016, 0.08866, 1.0, 0.4508, 0.2016, 0.08866, 1.0, 0.4508, 0.2016, 0.08866, 1.0, 0.4508, 0.2016, 0.08866, 1.0, 0.4508, 0.2016, 0.08866, 1.0, 0.4508, 0.2016, 0.08866, 1.0, 0.4508, 0.2016, 0.08866, 1.0, 0.4508, 0.2016, 0.08866, 1.0, 0.4508, 0.2016, 0.08866, 1.0, 0.4508, 0.2016, 0.08866, 1.0, 0.1779, 0.06663, 0.02732, 1.0, 0.1779, 0.06663, 0.02732, 1.0, 0.1779, 0.06663, 0.02732, 1.0, 0.1779, 0.06663, 0.02732, 1.0, 0.2623, 0.09531, 0.0382, 1.0, 0.2623, 0.09531, 0.0382, 1.0, 0.2623, 0.09531, 0.0382, 1.0, 0.2623, 0.09531, 0.0382, 1.0, 0.1779, 0.06663, 0.02732, 1.0, 0.1779, 0.06663, 0.02732, 1.0, 0.1779, 0.06663, 0.02732, 1.0, 0.1779, 0.06663, 0.02732, 1.0, 0.1779, 0.06663, 0.02732, 1.0, 0.1779, 0.06663, 0.02732, 1.0, 0.1779, 0.06663, 0.02732, 1.0, 0.1779, 0.06663, 0.02732, 1.0, 0.1779, 0.06663, 0.02732, 1.0, 0.1779, 0.06663, 0.02732, 1.0, 0.1779, 0.06663, 0.02732, 1.0, 0.1779, 0.06663, 0.02732, 1.0, 0.2623, 0.09531, 0.0382, 1.0, 0.2623, 0.09531, 0.0382, 1.0, 0.2623, 0.09531, 0.0382, 1.0, 0.2623, 0.09531, 0.0382, 1.0, 0.2623, 0.09531, 0.0382, 1.0, 0.2623, 0.09531, 0.0382, 1.0, 0.2623, 0.09531, 0.0382, 1.0, 0.2623, 0.09531, 0.0382, 1.0, 0.2623, 0.09531, 0.0382, 1.0, 0.2623, 0.09531, 0.0382, 1.0, 0.2623, 0.09531, 0.0382, 1.0, 0.2623, 0.09531, 0.0382, 1.0, 0.1779, 0.06663, 0.02732, 1.0, 0.1779, 0.06663, 0.02732, 1.0, 0.1779, 0.06663, 0.02732, 1.0, 0.1779, 0.06663, 0.02732, 1.0, 0.2623, 0.09531, 0.0382, 1.0, 0.2623, 0.09531, 0.0382, 1.0, 0.2623, 0.09531, 0.0382, 1.0, 0.2623, 0.09531, 0.0382, 1.0, 0.1779, 0.06663, 0.02732, 1.0, 0.1779, 0.06663, 0.02732, 1.0, 0.1779, 0.06663, 0.02732, 1.0, 0.1779, 0.06663, 0.02732, 1.0, 0.107, 0.04092, 0.01764, 1.0, 0.107, 0.04092, 0.01764, 1.0, 0.107, 0.04092, 0.01764, 1.0, 0.107, 0.04092, 0.01764, 1.0, 0.107, 0.04092, 0.01764, 1.0, 0.107, 0.04092, 0.01764, 1.0, 0.107, 0.04092, 0.01764, 1.0, 0.107, 0.04092, 0.01764, 1.0, 0.2623, 0.09531, 0.0382, 1.0, 0.2623, 0.09531, 0.0382, 1.0, 0.2623, 0.09531, 0.0382, 1.0, 0.2623, 0.09531, 0.0382, 1.0, 0.4508, 0.2016, 0.08866, 1.0, 0.4508, 0.2016, 0.08866, 1.0, 0.4508, 0.2016, 0.08866, 1.0, 0.4508, 0.2016, 0.08866, 1.0, 0.4508, 0.2016, 0.08866, 1.0, 0.4508, 0.2016, 0.08866, 1.0, 0.4508, 0.2016, 0.08866, 1.0, 0.4508, 0.2016, 0.08866, 1.0, 0.4508, 0.2016, 0.08866, 1.0, 0.4508, 0.2016, 0.08866, 1.0, 0.4508, 0.2016, 0.08866, 1.0, 0.4508, 0.2016, 0.08866, 1.0, 0.4508, 0.2016, 0.08866, 1.0, 0.4508, 0.2016, 0.08866, 1.0, 0.4508, 0.2016, 0.08866, 1.0, 0.4508, 0.2016, 0.08866, 1.0, 0.4508, 0.2016, 0.08866, 1.0, 0.4508, 0.2016, 0.08866, 1.0, 0.4508, 0.2016, 0.08866, 1.0, 0.4508, 0.2016, 0.08866, 1.0, 0.4508, 0.2016, 0.08866, 1.0, 0.4508, 0.2016, 0.08866, 1.0, 0.4508, 0.2016, 0.08866, 1.0, 0.4508, 0.2016, 0.08866, 1.0, 0.4508, 0.2016, 0.08866, 1.0, 0.4508, 0.2016, 0.08866, 1.0, 0.4508, 0.2016, 0.08866, 1.0, 0.4508, 0.2016, 0.08866, 1.0, 0.4508, 0.2016, 0.08866, 1.0, 0.4508, 0.2016, 0.08866, 1.0, 0.4508, 0.2016, 0.08866, 1.0, 0.4508, 0.2016, 0.08866, 1.0, 0.4508, 0.2016, 0.08866, 1.0, 0.4508, 0.2016, 0.08866, 1.0, 0.4508, 0.2016, 0.08866, 1.0, 0.4508, 0.2016, 0.08866, 1.0, 0.4508, 0.2016, 0.08866, 1.0, 0.4508, 0.2016, 0.08866, 1.0, 0.4508, 0.2016, 0.08866, 1.0, 0.4508, 0.2016, 0.08866, 1.0, 0.4508, 0.2016, 0.08866, 1.0, 0.4508, 0.2016, 0.08866, 1.0, 0.4508, 0.2016, 0.08866, 1.0, 0.4508, 0.2016, 0.08866, 1.0, 0.4508, 0.2016, 0.08866, 1.0, 0.4508, 0.2016, 0.08866, 1.0, 0.4508, 0.2016, 0.08866, 1.0, 0.4508, 0.2016, 0.08866, 1.0, 0.1779, 0.06663, 0.02732, 1.0, 0.1779, 0.06663, 0.02732, 1.0, 0.1779, 0.06663, 0.02732, 1.0, 0.1779, 0.06663, 0.02732, 1.0, 0.2623, 0.09531, 0.0382, 1.0, 0.2623, 0.09531, 0.0382, 1.0, 0.2623, 0.09531, 0.0382, 1.0, 0.2623, 0.09531, 0.0382, 1.0, 0.1779, 0.06663, 0.02732, 1.0, 0.1779, 0.06663, 0.02732, 1.0, 0.1779, 0.06663, 0.02732, 1.0, 0.1779, 0.06663, 0.02732, 1.0, 0.1779, 0.06663, 0.02732, 1.0, 0.1779, 0.06663, 0.02732, 1.0, 0.1779, 0.06663, 0.02732, 1.0, 0.1779, 0.06663, 0.02732, 1.0, 0.1779, 0.06663, 0.02732, 1.0, 0.1779, 0.06663, 0.02732, 1.0, 0.1779, 0.06663, 0.02732, 1.0, 0.1779, 0.06663, 0.02732, 1.0, 0.2623, 0.09531, 0.0382, 1.0, 0.2623, 0.09531, 0.0382, 1.0, 0.2623, 0.09531, 0.0382, 1.0, 0.2623, 0.09531, 0.0382, 1.0, 0.2623, 0.09531, 0.0382, 1.0, 0.2623, 0.09531, 0.0382, 1.0, 0.2623, 0.09531, 0.0382, 1.0, 0.2623, 0.09531, 0.0382, 1.0, 0.2623, 0.09531, 0.0382, 1.0, 0.2623, 0.09531, 0.0382, 1.0, 0.2623, 0.09531, 0.0382, 1.0, 0.2623, 0.09531, 0.0382, 1.0, 0.1779, 0.06663, 0.02732, 1.0, 0.1779, 0.06663, 0.02732, 1.0, 0.1779, 0.06663, 0.02732, 1.0, 0.1779, 0.06663, 0.02732, 1.0, 0.2623, 0.09531, 0.0382, 1.0, 0.2623, 0.09531, 0.0382, 1.0, 0.2623, 0.09531, 0.0382, 1.0, 0.2623, 0.09531, 0.0382, 1.0, 0.1779, 0.06663, 0.02732, 1.0, 0.1779, 0.06663, 0.02732, 1.0, 0.1779, 0.06663, 0.02732, 1.0, 0.1779, 0.06663, 0.02732, 1.0, 0.107, 0.04092, 0.01764, 1.0, 0.107, 0.04092, 0.01764, 1.0, 0.107, 0.04092, 0.01764, 1.0, 0.107, 0.04092, 0.01764, 1.0, 0.107, 0.04092, 0.01764, 1.0, 0.107, 0.04092, 0.01764, 1.0, 0.107, 0.04092, 0.01764, 1.0, 0.107, 0.04092, 0.01764, 1.0, 0.2623, 0.09531, 0.0382, 1.0, 0.2623, 0.09531, 0.0382, 1.0, 0.2623, 0.09531, 0.0382, 1.0, 0.2623, 0.09531, 0.0382, 1.0, 0.4508, 0.2016, 0.08866, 1.0, 0.4508, 0.2016, 0.08866, 1.0, 0.4508, 0.2016, 0.08866, 1.0, 0.4508, 0.2016, 0.08866, 1.0, 0.4508, 0.2016, 0.08866, 1.0, 0.4508, 0.2016, 0.08866, 1.0, 0.4508, 0.2016, 0.08866, 1.0, 0.4508, 0.2016, 0.08866, 1.0, 0.4508, 0.2016, 0.08866, 1.0, 0.4508, 0.2016, 0.08866, 1.0, 0.4508, 0.2016, 0.08866, 1.0, 0.4508, 0.2016, 0.08866, 1.0, 0.4508, 0.2016, 0.08866, 1.0, 0.4508, 0.2016, 0.08866, 1.0, 0.4508, 0.2016, 0.08866, 1.0, 0.4508, 0.2016, 0.08866, 1.0, 0.4508, 0.2016, 0.08866, 1.0, 0.4508, 0.2016, 0.08866, 1.0, 0.4508, 0.2016, 0.08866, 1.0, 0.4508, 0.2016, 0.08866, 1.0, 0.4508, 0.2016, 0.08866, 1.0, 0.4508, 0.2016, 0.08866, 1.0, 0.4508, 0.2016, 0.08866, 1.0, 0.4508, 0.2016, 0.08866, 1.0, 0.4508, 0.2016, 0.08866, 1.0, 0.4508, 0.2016, 0.08866, 1.0, 0.4508, 0.2016, 0.08866, 1.0, 0.4508, 0.2016, 0.08866, 1.0, 0.4508, 0.2016, 0.08866, 1.0, 0.4508, 0.2016, 0.08866, 1.0, 0.4508, 0.2016, 0.08866, 1.0, 0.4508, 0.2016, 0.08866, 1.0, 0.4508, 0.2016, 0.08866, 1.0, 0.4508, 0.2016, 0.08866, 1.0, 0.4508, 0.2016, 0.08866, 1.0, 0.4508, 0.2016, 0.08866, 1.0, 0.4508, 0.2016, 0.08866, 1.0, 0.4508, 0.2016, 0.08866, 1.0, 0.4508, 0.2016, 0.08866, 1.0, 0.4508, 0.2016, 0.08866, 1.0, 0.4508, 0.2016, 0.08866, 1.0, 0.4508, 0.2016, 0.08866, 1.0, 0.4508, 0.2016, 0.08866, 1.0, 0.4508, 0.2016, 0.08866, 1.0, 0.4508, 0.2016, 0.08866, 1.0, 0.4508, 0.2016, 0.08866, 1.0, 0.4508, 0.2016, 0.08866, 1.0, 0.4508, 0.2016, 0.08866, 1.0, 0.1779, 0.06663, 0.02732, 1.0, 0.1779, 0.06663, 0.02732, 1.0, 0.1779, 0.06663, 0.02732, 1.0, 0.1779, 0.06663, 0.02732, 1.0, 0.2623, 0.09531, 0.0382, 1.0, 0.2623, 0.09531, 0.0382, 1.0, 0.2623, 0.09531, 0.0382, 1.0, 0.2623, 0.09531, 0.0382, 1.0, 0.2623, 0.09531, 0.0382, 1.0, 0.2623, 0.09531, 0.0382, 1.0, 0.2623, 0.09531, 0.0382, 1.0, 0.2623, 0.09531, 0.0382, 1.0, 0.4508, 0.2016, 0.08866, 1.0, 0.4508, 0.2016, 0.08866, 1.0, 0.4508, 0.2016, 0.08866, 1.0, 0.4508, 0.2016, 0.08866, 1.0, 0.4508, 0.2016, 0.08866, 1.0, 0.4508, 0.2016, 0.08866, 1.0, 0.4508, 0.2016, 0.08866, 1.0, 0.4508, 0.2016, 0.08866, 1.0, 0.4508, 0.2016, 0.08866, 1.0, 0.4508, 0.2016, 0.08866, 1.0, 0.4508, 0.2016, 0.08866, 1.0, 0.4508, 0.2016, 0.08866, 1.0, 0.4508, 0.2016, 0.08866, 1.0, 0.4508, 0.2016, 0.08866, 1.0, 0.4508, 0.2016, 0.08866, 1.0, 0.4508, 0.2016, 0.08866, 1.0, 0.4508, 0.2016, 0.08866, 1.0, 0.4508, 0.2016, 0.08866, 1.0, 0.4508, 0.2016, 0.08866, 1.0, 0.4508, 0.2016, 0.08866, 1.0, 0.4508, 0.2016, 0.08866, 1.0, 0.4508, 0.2016, 0.08866, 1.0, 0.4508, 0.2016, 0.08866, 1.0, 0.4508, 0.2016, 0.08866, 1.0, 0.2623, 0.09531, 0.0382, 1.0, 0.2623, 0.09531, 0.0382, 1.0, 0.2623, 0.09531, 0.0382, 1.0, 0.2623, 0.09531, 0.0382, 1.0, 0.3185, 0.1441, 0.0648, 1.0, 0.3185, 0.1441, 0.0648, 1.0, 0.3185, 0.1441, 0.0648, 1.0, 0.3185, 0.1441, 0.0648, 1.0, 0.3185, 0.1441, 0.0648, 1.0, 0.3185, 0.1441, 0.0648, 1.0, 0.3185, 0.1441, 0.0648, 1.0, 0.3185, 0.1441, 0.0648, 1.0, 0.3185, 0.1441, 0.0648, 1.0, 0.3185, 0.1441, 0.0648, 1.0, 0.3185, 0.1441, 0.0648, 1.0, 0.3185, 0.1441, 0.0648, 1.0, 0.2623, 0.09531, 0.0382, 1.0, 0.2623, 0.09531, 0.0382, 1.0, 0.2623, 0.09531, 0.0382, 1.0, 0.2623, 0.09531, 0.0382, 1.0, 0.2623, 0.09531, 0.0382, 1.0, 0.2623, 0.09531, 0.0382, 1.0, 0.2623, 0.09531, 0.0382, 1.0, 0.2623, 0.09531, 0.0382, 1.0, 0.4508, 0.2016, 0.08866, 1.0, 0.4508, 0.2016, 0.08866, 1.0, 0.4508, 0.2016, 0.08866, 1.0, 0.4508, 0.2016, 0.08866, 1.0, 0.4508, 0.2016, 0.08866, 1.0, 0.4508, 0.2016, 0.08866, 1.0, 0.4508, 0.2016, 0.08866, 1.0, 0.4508, 0.2016, 0.08866, 1.0, 0.4508, 0.2016, 0.08866, 1.0, 0.4508, 0.2016, 0.08866, 1.0, 0.4508, 0.2016, 0.08866, 1.0, 0.4508, 0.2016, 0.08866, 1.0, 0.4508, 0.2016, 0.08866, 1.0, 0.4508, 0.2016, 0.08866, 1.0, 0.4508, 0.2016, 0.08866, 1.0, 0.4508, 0.2016, 0.08866, 1.0, 0.4508, 0.2016, 0.08866, 1.0, 0.4508, 0.2016, 0.08866, 1.0, 0.4508, 0.2016, 0.08866, 1.0, 0.4508, 0.2016, 0.08866, 1.0, 0.4508, 0.2016, 0.08866, 1.0, 0.4508, 0.2016, 0.08866, 1.0, 0.4508, 0.2016, 0.08866, 1.0, 0.4508, 0.2016, 0.08866, 1.0, 0.2623, 0.09531, 0.0382, 1.0, 0.2623, 0.09531, 0.0382, 1.0, 0.2623, 0.09531, 0.0382, 1.0, 0.2623, 0.09531, 0.0382, 1.0, 0.3185, 0.1441, 0.0648, 1.0, 0.3185, 0.1441, 0.0648, 1.0, 0.3185, 0.1441, 0.0648, 1.0, 0.3185, 0.1441, 0.0648, 1.0, 0.3185, 0.1441, 0.0648, 1.0, 0.3185, 0.1441, 0.0648, 1.0, 0.3185, 0.1441, 0.0648, 1.0, 0.3185, 0.1441, 0.0648, 1.0, 0.2623, 0.09531, 0.0382, 1.0, 0.2623, 0.09531, 0.0382, 1.0, 0.2623, 0.09531, 0.0382, 1.0, 0.2623, 0.09531, 0.0382, 1.0, 0.2623, 0.09531, 0.0382, 1.0, 0.2623, 0.09531, 0.0382, 1.0, 0.2623, 0.09531, 0.0382, 1.0, 0.2623, 0.09531, 0.0382, 1.0, 0.4508, 0.2016, 0.08866, 1.0, 0.4508, 0.2016, 0.08866, 1.0, 0.4508, 0.2016, 0.08866, 1.0, 0.4508, 0.2016, 0.08866, 1.0, 0.4508, 0.2016, 0.08866, 1.0, 0.4508, 0.2016, 0.08866, 1.0, 0.4508, 0.2016, 0.08866, 1.0, 0.4508, 0.2016, 0.08866, 1.0, 0.4508, 0.2016, 0.08866, 1.0, 0.4508, 0.2016, 0.08866, 1.0, 0.4508, 0.2016, 0.08866, 1.0, 0.4508, 0.2016, 0.08866, 1.0, 0.4508, 0.2016, 0.08866, 1.0, 0.4508, 0.2016, 0.08866, 1.0, 0.4508, 0.2016, 0.08866, 1.0, 0.4508, 0.2016, 0.08866, 1.0, 0.4508, 0.2016, 0.08866, 1.0, 0.4508, 0.2016, 0.08866, 1.0, 0.4508, 0.2016, 0.08866, 1.0, 0.4508, 0.2016, 0.08866, 1.0, 0.4508, 0.2016, 0.08866, 1.0, 0.4508, 0.2016, 0.08866, 1.0, 0.4508, 0.2016, 0.08866, 1.0, 0.4508, 0.2016, 0.08866, 1.0, 0.2623, 0.09531, 0.0382, 1.0, 0.2623, 0.09531, 0.0382, 1.0, 0.2623, 0.09531, 0.0382, 1.0, 0.2623, 0.09531, 0.0382, 1.0, 0.3185, 0.1441, 0.0648, 1.0, 0.3185, 0.1441, 0.0648, 1.0, 0.3185, 0.1441, 0.0648, 1.0, 0.3185, 0.1441, 0.0648, 1.0, 0.3185, 0.1441, 0.0648, 1.0, 0.3185, 0.1441, 0.0648, 1.0, 0.3185, 0.1441, 0.0648, 1.0, 0.3185, 0.1441, 0.0648, 1.0, 0.3185, 0.1441, 0.0648, 1.0, 0.3185, 0.1441, 0.0648, 1.0, 0.3185, 0.1441, 0.0648, 1.0, 0.3185, 0.1441, 0.0648, 1.0, 0.2623, 0.09531, 0.0382, 1.0, 0.2623, 0.09531, 0.0382, 1.0, 0.2623, 0.09531, 0.0382, 1.0, 0.2623, 0.09531, 0.0382, 1.0, 0.2623, 0.09531, 0.0382, 1.0, 0.2623, 0.09531, 0.0382, 1.0, 0.2623, 0.09531, 0.0382, 1.0, 0.2623, 0.09531, 0.0382, 1.0, 0.4508, 0.2016, 0.08866, 1.0, 0.4508, 0.2016, 0.08866, 1.0, 0.4508, 0.2016, 0.08866, 1.0, 0.4508, 0.2016, 0.08866, 1.0, 0.4508, 0.2016, 0.08866, 1.0, 0.4508, 0.2016, 0.08866, 1.0, 0.4508, 0.2016, 0.08866, 1.0, 0.4508, 0.2016, 0.08866, 1.0, 0.4508, 0.2016, 0.08866, 1.0, 0.4508, 0.2016, 0.08866, 1.0, 0.4508, 0.2016, 0.08866, 1.0, 0.4508, 0.2016, 0.08866, 1.0, 0.4508, 0.2016, 0.08866, 1.0, 0.4508, 0.2016, 0.08866, 1.0, 0.4508, 0.2016, 0.08866, 1.0, 0.4508, 0.2016, 0.08866, 1.0, 0.4508, 0.2016, 0.08866, 1.0, 0.4508, 0.2016, 0.08866, 1.0, 0.4508, 0.2016, 0.08866, 1.0, 0.4508, 0.2016, 0.08866, 1.0, 0.4508, 0.2016, 0.08866, 1.0, 0.4508, 0.2016, 0.08866, 1.0, 0.4508, 0.2016, 0.08866, 1.0, 0.4508, 0.2016, 0.08866, 1.0, 0.2623, 0.09531, 0.0382, 1.0, 0.2623, 0.09531, 0.0382, 1.0, 0.2623, 0.09531, 0.0382, 1.0, 0.2623, 0.09531, 0.0382, 1.0, 0.2623, 0.09531, 0.0382, 1.0, 0.2623, 0.09531, 0.0382, 1.0, 0.2623, 0.09531, 0.0382, 1.0, 0.2623, 0.09531, 0.0382, 1.0, 0.2623, 0.09531, 0.0382, 1.0, 0.2623, 0.09531, 0.0382, 1.0, 0.2623, 0.09531, 0.0382, 1.0, 0.2623, 0.09531, 0.0382, 1.0, 0.2623, 0.09531, 0.0382, 1.0, 0.2623, 0.09531, 0.0382, 1.0, 0.2623, 0.09531, 0.0382, 1.0, 0.2623, 0.09531, 0.0382, 1.0, 0.2623, 0.09531, 0.0382, 1.0, 0.2623, 0.09531, 0.0382, 1.0, 0.2623, 0.09531, 0.0382, 1.0, 0.2623, 0.09531, 0.0382, 1.0, 0.2623, 0.09531, 0.0382, 1.0, 0.2623, 0.09531, 0.0382, 1.0, 0.2623, 0.09531, 0.0382, 1.0, 0.2623, 0.09531, 0.0382, 1.0, 0.2623, 0.09531, 0.0382, 1.0, 0.2623, 0.09531, 0.0382, 1.0, 0.2623, 0.09531, 0.0382, 1.0, 0.2623, 0.09531, 0.0382, 1.0, 0.2623, 0.09531, 0.0382, 1.0, 0.2623, 0.09531, 0.0382, 1.0, 0.2623, 0.09531, 0.0382, 1.0, 0.2623, 0.09531, 0.0382, 1.0, 0.2623, 0.09531, 0.0382, 1.0, 0.2623, 0.09531, 0.0382, 1.0, 0.2623, 0.09531, 0.0382, 1.0, 0.2623, 0.09531, 0.0382, 1.0])
me_cube.use_remesh_preserve_volume = False
me_cube.use_remesh_preserve_attributes = False
me_cube.use_mirror_vertex_groups = False
me_cube.use_paint_bone_selection = False
me_cube.use_paint_mask = True
me_cube.update()
me_cube.normals_split_custom_set([tuple(v) for v in zip(*[iter([-0.02627, -0.3909, 0.92, 6.797e-05, 0.0004195, 1.0, -0.316, -0.3157, 0.8947, 3.804e-09, 6.949e-12, -1.0, 0.3159, -0.3162, -0.8945, 0.0263, -0.3915, -0.9198, 2.986e-08, -0.3713, 0.9285, 2.709e-08, 0.0003413, 1.0, 6.797e-05, 0.0004195, 1.0, -0.02627, -0.3909, 0.92, -0.923, -0.06168, -0.3797, -0.923, -0.06144, 0.3797, -0.9193, 0.0, 0.3936, -0.9192, 0.0, -0.3938, 6.797e-05, 0.0004195, 1.0, -0.3913, -0.02603, 0.9199, -0.316, -0.3157, 0.8947, 5.79e-12, -2.316e-12, 1.0, 5.245e-05, 0.0, 1.0, 6.797e-05, 0.0004195, 1.0, -0.3716, 0.0, 0.9284, -0.3913, -0.02603, 0.9199, 6.797e-05, 0.0004195, 1.0, 5.245e-05, 0.0, 1.0, -0.06159, -0.9231, -0.3796, -0.06153, -0.923, 0.3799, -0.6547, -0.6546, 0.3781, -0.6546, -0.6547, -0.378, -0.6546, -0.6547, -0.378, -0.6547, -0.6546, 0.3781, -0.923, -0.06144, 0.3797, -0.923, -0.06168, -0.3797, 2.986e-08, -0.3713, 0.9285, -0.02627, -0.3909, 0.92, -0.06153, -0.923, 0.3799, -6.002e-09, -0.9192, 0.3937, -0.3714, 0.0, -0.9285, -0.3912, -0.02656, -0.9199, -0.923, -0.06168, -0.3797, -0.9192, 0.0, -0.3938, -0.0263, -0.3915, -0.9198, 1.746e-10, -0.3716, -0.9284, 7.057e-11, -0.9192, -0.3938, -0.06159, -0.9231, -0.3796, -0.316, -0.3157, 0.8947, -0.3913, -0.02603, 0.9199, -0.923, -0.06144, 0.3797, -0.6547, -0.6546, 0.3781, -0.6546, -0.6547, -0.378, -0.923, -0.06168, -0.3797, -0.3912, -0.02656, -0.9199, -0.3159, -0.3162, -0.8945, -0.3913, -0.02603, 0.9199, -0.3716, 0.0, 0.9284, -0.9193, 0.0, 0.3936, -0.923, -0.06144, 0.3797, -0.02627, -0.3909, 0.92, -0.316, -0.3157, 0.8947, -0.6547, -0.6546, 0.3781, -0.06153, -0.923, 0.3799, -0.06159, -0.9231, -0.3796, -0.6546, -0.6547, -0.378, -0.3159, -0.3162, -0.8945, -0.0263, -0.3915, -0.9198, -0.06153, -0.923, 0.3799, -0.06159, -0.9231, -0.3796, 7.057e-11, -0.9192, -0.3938, -6.002e-09, -0.9192, 0.3937, 2.709e-08, 0.0003413, 1.0, 5.79e-12, -2.316e-12, 1.0, 6.797e-05, 0.0004195, 1.0, -0.3159, -0.3162, -0.8945, -0.3912, -0.02656, -0.9199, 3.804e-09, 6.949e-12, -1.0, 0.02627, -0.3909, 0.92, 0.316, -0.3157, 0.8947, -6.791e-05, 0.0004195, 1.0, -0.3912, -0.02656, -0.9199, -0.3714, 0.0, -0.9285, 3.804e-09, 6.949e-12, -1.0, 1.746e-10, -0.3716, -0.9284, 3.804e-09, 6.949e-12, -1.0, 0.0263, -0.3915, -0.9198, 2.986e-08, -0.3713, 0.9285, 0.02627, -0.3909, 0.92, -6.791e-05, 0.0004195, 1.0, 2.709e-08, 0.0003413, 1.0, 0.923, -0.06168, -0.3797, 0.9192, 0.0, -0.3938, 0.9193, 0.0, 0.3936, 0.923, -0.06144, 0.3797, -6.791e-05, 0.0004195, 1.0, 0.316, -0.3157, 0.8947, 0.3913, -0.02603, 0.9199, -0.3912, 0.02656, -0.9199, 3.804e-09, 6.949e-12, -1.0, -0.3714, 0.0, -0.9285, -0.3159, 0.3162, -0.8945, 3.804e-09, 6.949e-12, -1.0, -0.3912, 0.02656, -0.9199, 5.79e-12, -2.316e-12, 1.0, -6.791e-05, 0.0004195, 1.0, -5.245e-05, 6.948e-12, 1.0, 0.3716, 9.978e-12, 0.9284, -5.245e-05, 6.948e-12, 1.0, -6.791e-05, 0.0004195, 1.0, 0.3913, -0.02603, 0.9199, 0.06159, -0.9231, -0.3796, 0.6546, -0.6547, -0.378, 0.6547, -0.6546, 0.3781, 0.06153, -0.923, 0.3799, 0.6546, -0.6547, -0.378, 0.923, -0.06168, -0.3797, 0.923, -0.06144, 0.3797, 0.6547, -0.6546, 0.3781, 2.986e-08, -0.3713, 0.9285, -6.002e-09, -0.9192, 0.3937, 0.06153, -0.923, 0.3799, 0.02627, -0.3909, 0.92, 0.3714, 4.99e-12, -0.9285, 0.9192, 0.0, -0.3938, 0.923, -0.06168, -0.3797, 0.3912, -0.02656, -0.9199, 0.0263, -0.3915, -0.9198, 0.06159, -0.9231, -0.3796, 7.057e-11, -0.9192, -0.3938, 1.746e-10, -0.3716, -0.9284, 0.316, -0.3157, 0.8947, 0.6547, -0.6546, 0.3781, 0.923, -0.06144, 0.3797, 0.3913, -0.02603, 0.9199, 0.6546, -0.6547, -0.378, 0.3159, -0.3162, -0.8945, 0.3912, -0.02656, -0.9199, 0.923, -0.06168, -0.3797, 0.3913, -0.02603, 0.9199, 0.923, -0.06144, 0.3797, 0.9193, 0.0, 0.3936, 0.3716, 9.978e-12, 0.9284, 0.02627, -0.3909, 0.92, 0.06153, -0.923, 0.3799, 0.6547, -0.6546, 0.3781, 0.316, -0.3157, 0.8947, 0.06159, -0.9231, -0.3796, 0.0263, -0.3915, -0.9198, 0.3159, -0.3162, -0.8945, 0.6546, -0.6547, -0.378, 0.06153, -0.923, 0.3799, -6.002e-09, -0.9192, 0.3937, 7.057e-11, -0.9192, -0.3938, 0.06159, -0.9231, -0.3796, 2.709e-08, 0.0003413, 1.0, -6.791e-05, 0.0004195, 1.0, 5.79e-12, -2.316e-12, 1.0, -0.0263, 0.3915, -0.9198, 3.804e-09, 6.949e-12, -1.0, -0.3159, 0.3162, -0.8945, -0.02627, 0.3909, 0.92, -0.316, 0.3157, 0.8947, 6.785e-05, -0.0004195, 1.0, -0.0263, 0.3915, -0.9198, 1.697e-10, 0.3716, -0.9284, 3.804e-09, 6.949e-12, -1.0, 1.746e-10, -0.3716, -0.9284, -0.0263, -0.3915, -0.9198, 3.804e-09, 6.949e-12, -1.0, 4.16e-08, 0.3713, 0.9285, -0.02627, 0.3909, 0.92, 6.785e-05, -0.0004195, 1.0, 2.708e-08, -0.0003413, 1.0, -0.923, 0.06168, -0.3797, -0.9192, 0.0, -0.3938, -0.9193, 0.0, 0.3936, -0.923, 0.06144, 0.3797, 6.785e-05, -0.0004195, 1.0, -0.316, 0.3157, 0.8947, -0.3913, 0.02603, 0.9199, 1.697e-10, 0.3716, -0.9284, 0.0263, 0.3915, -0.9198, 3.804e-09, 6.949e-12, -1.0, 0.0263, 0.3915, -0.9198, 0.3159, 0.3162, -0.8945, 3.804e-09, 6.949e-12, -1.0, 5.79e-12, -2.316e-12, 1.0, 6.785e-05, -0.0004195, 1.0, 5.245e-05, 0.0, 1.0, -0.3716, 0.0, 0.9284, 5.245e-05, 0.0, 1.0, 6.785e-05, -0.0004195, 1.0, -0.3913, 0.02603, 0.9199, -0.06159, 0.9231, -0.3796, -0.6546, 0.6547, -0.378, -0.6547, 0.6546, 0.3781, -0.06153, 0.923, 0.3799, -0.6546, 0.6547, -0.378, -0.923, 0.06168, -0.3797, -0.923, 0.06144, 0.3797, -0.6547, 0.6546, 0.3781, 4.16e-08, 0.3713, 0.9285, 5.85e-09, 0.9192, 0.3937, -0.06153, 0.923, 0.3799, -0.02627, 0.3909, 0.92, -0.3714, 0.0, -0.9285, -0.9192, 0.0, -0.3938, -0.923, 0.06168, -0.3797, -0.3912, 0.02656, -0.9199, -0.0263, 0.3915, -0.9198, -0.06159, 0.9231, -0.3796, 7.055e-11, 0.9192, -0.3938, 1.697e-10, 0.3716, -0.9284, -0.316, 0.3157, 0.8947, -0.6547, 0.6546, 0.3781, -0.923, 0.06144, 0.3797, -0.3913, 0.02603, 0.9199, -0.6546, 0.6547, -0.378, -0.3159, 0.3162, -0.8945, -0.3912, 0.02656, -0.9199, -0.923, 0.06168, -0.3797, -0.3913, 0.02603, 0.9199, -0.923, 0.06144, 0.3797, -0.9193, 0.0, 0.3936, -0.3716, 0.0, 0.9284, -0.02627, 0.3909, 0.92, -0.06153, 0.923, 0.3799, -0.6547, 0.6546, 0.3781, -0.316, 0.3157, 0.8947, -0.06159, 0.9231, -0.3796, -0.0263, 0.3915, -0.9198, -0.3159, 0.3162, -0.8945, -0.6546, 0.6547, -0.378, -0.06153, 0.923, 0.3799, 5.85e-09, 0.9192, 0.3937, 7.055e-11, 0.9192, -0.3938, -0.06159, 0.9231, -0.3796, 2.708e-08, -0.0003413, 1.0, 6.785e-05, -0.0004195, 1.0, 5.79e-12, -2.316e-12, 1.0, 0.3912, 0.02656, -0.9199, 3.804e-09, 6.949e-12, -1.0, 0.3159, 0.3162, -0.8945, 0.02627, 0.3909, 0.92, -6.785e-05, -0.0004195, 1.0, 0.316, 0.3157, 0.8947, 3.804e-09, 6.949e-12, -1.0, 0.3912, 0.02656, -0.9199, 0.3714, 4.99e-12, -0.9285, -0.0263, -0.3915, -0.9198, -0.3159, -0.3162, -0.8945, 3.804e-09, 6.949e-12, -1.0, 4.16e-08, 0.3713, 0.9285, 2.708e-08, -0.0003413, 1.0, -6.785e-05, -0.0004195, 1.0, 0.02627, 0.3909, 0.92, 0.923, 0.06168, -0.3797, 0.923, 0.06144, 0.3797, 0.9193, 0.0, 0.3936, 0.9192, 0.0, -0.3938, -6.785e-05, -0.0004195, 1.0, 0.3913, 0.02603, 0.9199, 0.316, 0.3157, 0.8947, 0.3912, -0.02656, -0.9199, 3.804e-09, 6.949e-12, -1.0, 0.3714, 4.99e-12, -0.9285, 0.3159, -0.3162, -0.8945, 3.804e-09, 6.949e-12, -1.0, 0.3912, -0.02656, -0.9199, 5.79e-12, -2.316e-12, 1.0, -5.245e-05, 6.948e-12, 1.0, -6.785e-05, -0.0004195, 1.0, 0.3716, 9.978e-12, 0.9284, 0.3913, 0.02603, 0.9199, -6.785e-05, -0.0004195, 1.0, -5.245e-05, 6.948e-12, 1.0, 0.06159, 0.9231, -0.3796, 0.06153, 0.923, 0.3799, 0.6547, 0.6546, 0.3781, 0.6546, 0.6547, -0.378, 0.6546, 0.6547, -0.378, 0.6547, 0.6546, 0.3781, 0.923, 0.06144, 0.3797, 0.923, 0.06168, -0.3797, 4.16e-08, 0.3713, 0.9285, 0.02627, 0.3909, 0.92, 0.06153, 0.923, 0.3799, 5.85e-09, 0.9192, 0.3937, 0.3714, 4.99e-12, -0.9285, 0.3912, 0.02656, -0.9199, 0.923, 0.06168, -0.3797, 0.9192, 0.0, -0.3938, 0.0263, 0.3915, -0.9198, 1.697e-10, 0.3716, -0.9284, 7.055e-11, 0.9192, -0.3938, 0.06159, 0.9231, -0.3796, 0.316, 0.3157, 0.8947, 0.3913, 0.02603, 0.9199, 0.923, 0.06144, 0.3797, 0.6547, 0.6546, 0.3781, 0.6546, 0.6547, -0.378, 0.923, 0.06168, -0.3797, 0.3912, 0.02656, -0.9199, 0.3159, 0.3162, -0.8945, 0.3913, 0.02603, 0.9199, 0.3716, 9.978e-12, 0.9284, 0.9193, 0.0, 0.3936, 0.923, 0.06144, 0.3797, 0.02627, 0.3909, 0.92, 0.316, 0.3157, 0.8947, 0.6547, 0.6546, 0.3781, 0.06153, 0.923, 0.3799, 0.06159, 0.9231, -0.3796, 0.6546, 0.6547, -0.378, 0.3159, 0.3162, -0.8945, 0.0263, 0.3915, -0.9198, 0.06153, 0.923, 0.3799, 0.06159, 0.9231, -0.3796, 7.055e-11, 0.9192, -0.3938, 5.85e-09, 0.9192, 0.3937, 2.708e-08, -0.0003413, 1.0, 5.79e-12, -2.316e-12, 1.0, -6.785e-05, -0.0004195, 1.0, -0.3294, 0.9, -0.2855, -0.3413, 0.788, 0.5123, 0.377, 0.7732, 0.5099, 0.3599, 0.8875, -0.2876, 0.8353, 0.4011, -0.376, 0.8664, 0.2656, 0.4229, 0.8509, -0.4296, 0.3023, 0.8236, -0.2685, -0.4996, 0.332, -0.7405, -0.5843, 0.3383, -0.915, 0.22, -0.3757, -0.8996, 0.2226, -0.363, -0.7277, -0.582, -0.8363, -0.2379, -0.4939, -0.8663, -0.3924, 0.3091, -0.8518, 0.301, 0.4288, -0.8228, 0.4309, -0.3705, -0.3068, 0.3044, -0.9018, -0.1224, 0.4781, -0.8697, 0.1327, 0.4753, -0.8698, 0.3096, 0.2944, -0.9042, 0.3076, 0.04574, -0.9504, 0.1252, -0.13, -0.9836, -0.1353, -0.1272, -0.9826, -0.3102, 0.05583, -0.949, -0.363, -0.7277, -0.582, -0.3757, -0.8996, 0.2226, -0.8663, -0.3924, 0.3091, -0.8363, -0.2379, -0.4939, -0.3413, 0.788, 0.5123, -0.3294, 0.9, -0.2855, -0.8228, 0.4309, -0.3705, -0.8518, 0.301, 0.4288, 0.8664, 0.2656, 0.4229, 0.8353, 0.4011, -0.376, 0.3599, 0.8875, -0.2876, 0.377, 0.7732, 0.5099, 0.3383, -0.915, 0.22, 0.332, -0.7405, -0.5843, 0.8236, -0.2685, -0.4996, 0.8509, -0.4296, 0.3023, -0.1764, -0.5408, 0.8224, 0.1553, -0.5463, 0.8231, 0.3984, -0.3224, 0.8587, 0.4044, 0.003445, 0.9146, 0.1791, 0.245, 0.9529, -0.1595, 0.2499, 0.955, -0.3997, 0.02316, 0.9164, -0.4038, -0.3018, 0.8636, -0.1764, -0.5408, 0.8224, -0.4038, -0.3018, 0.8636, -0.8663, -0.3924, 0.3091, -0.3757, -0.8996, 0.2226, -0.3997, 0.02316, 0.9164, -0.1595, 0.2499, 0.955, -0.3413, 0.788, 0.5123, -0.8518, 0.301, 0.4288, 0.1791, 0.245, 0.9529, 0.4044, 0.003445, 0.9146, 0.8664, 0.2656, 0.4229, 0.377, 0.7732, 0.5099, 0.3984, -0.3224, 0.8587, 0.1553, -0.5463, 0.8231, 0.3383, -0.915, 0.22, 0.8509, -0.4296, 0.3023, 0.1553, -0.5463, 0.8231, -0.1764, -0.5408, 0.8224, -0.3757, -0.8996, 0.2226, 0.3383, -0.915, 0.22, -0.4038, -0.3018, 0.8636, -0.3997, 0.02316, 0.9164, -0.8518, 0.301, 0.4288, -0.8663, -0.3924, 0.3091, -0.1595, 0.2499, 0.955, 0.1791, 0.245, 0.9529, 0.377, 0.7732, 0.5099, -0.3413, 0.788, 0.5123, 0.4044, 0.003445, 0.9146, 0.3984, -0.3224, 0.8587, 0.8509, -0.4296, 0.3023, 0.8664, 0.2656, 0.4229, -0.1224, 0.4781, -0.8697, -0.3068, 0.3044, -0.9018, -0.8228, 0.4309, -0.3705, -0.3294, 0.9, -0.2855, 0.3096, 0.2944, -0.9042, 0.1327, 0.4753, -0.8698, 0.3599, 0.8875, -0.2876, 0.8353, 0.4011, -0.376, 0.1252, -0.13, -0.9836, 0.3076, 0.04574, -0.9504, 0.8236, -0.2685, -0.4996, 0.332, -0.7405, -0.5843, -0.3102, 0.05583, -0.949, -0.1353, -0.1272, -0.9826, -0.363, -0.7277, -0.582, -0.8363, -0.2379, -0.4939, -0.3068, 0.3044, -0.9018, -0.3102, 0.05583, -0.949, -0.8363, -0.2379, -0.4939, -0.8228, 0.4309, -0.3705, 0.1327, 0.4753, -0.8698, -0.1224, 0.4781, -0.8697, -0.3294, 0.9, -0.2855, 0.3599, 0.8875, -0.2876, 0.3076, 0.04574, -0.9504, 0.3096, 0.2944, -0.9042, 0.8353, 0.4011, -0.376, 0.8236, -0.2685, -0.4996, -0.1353, -0.1272, -0.9826, 0.1252, -0.13, -0.9836, 0.332, -0.7405, -0.5843, -0.363, -0.7277, -0.582, -0.308, -0.6947, -0.65, 0.2783, -0.68, -0.6783, 0.3872, -0.9147, -0.1157, -0.3738, -0.9259, -0.05436, 0.683, -0.2758, -0.6764, 0.6978, 0.3112, -0.6452, 0.9261, 0.3748, -0.04288, 0.9157, -0.3861, -0.1111, -0.9163, 0.3836, 0.1147, -0.9241, -0.3799, 0.04264, -0.9255, -0.3769, 0.03728, -0.917, 0.3862, 0.09993, -0.917, 0.3862, 0.09993, -0.9255, -0.3769, 0.03728, -0.9167, -0.3982, 0.03337, -0.9211, 0.3772, 0.09594, 0.2775, 0.7463, -0.605, -0.3247, 0.7464, -0.581, -0.3854, 0.915, 0.1196, 0.3787, 0.9239, 0.05438, 0.3757, 0.9255, 0.04825, -0.3878, 0.9158, 0.1044, -0.3815, 0.9188, 0.1008, 0.3957, 0.9173, 0.04506, -0.3738, -0.9259, -0.05436, 0.3872, -0.9147, -0.1157, 0.3884, -0.9159, -0.1011, -0.3746, -0.926, -0.04748, 0.9171, -0.3868, -0.09673, 0.9259, 0.3759, -0.03659, 0.9348, 0.3531, -0.03731, 0.913, -0.3969, -0.09398, -0.3746, -0.926, -0.04748, 0.3884, -0.9159, -0.1011, 0.396, -0.913, -0.09836, -0.3528, -0.9344, -0.04845, 0.9157, -0.3861, -0.1111, 0.9261, 0.3748, -0.04288, 0.9259, 0.3759, -0.03659, 0.9171, -0.3868, -0.09673, -0.743, -0.2759, -0.6098, -0.7446, 0.3251, -0.5829, -0.3247, 0.7464, -0.581, 0.2775, 0.7463, -0.605, 0.6978, 0.3112, -0.6452, 0.683, -0.2758, -0.6764, 0.2783, -0.68, -0.6783, -0.308, -0.6947, -0.65, 0.3787, 0.9239, 0.05438, -0.3854, 0.915, 0.1196, -0.3878, 0.9158, 0.1044, 0.3757, 0.9255, 0.04825, -0.3878, 0.9158, 0.1044, -0.917, 0.3862, 0.09993, -0.9211, 0.3772, 0.09594, -0.3815, 0.9188, 0.1008, -0.3738, -0.9259, -0.05436, -0.9241, -0.3799, 0.04264, -0.743, -0.2759, -0.6098, -0.308, -0.6947, -0.65, 0.9157, -0.3861, -0.1111, 0.3872, -0.9147, -0.1157, 0.2783, -0.68, -0.6783, 0.683, -0.2758, -0.6764, 0.3787, 0.9239, 0.05438, 0.9261, 0.3748, -0.04288, 0.6978, 0.3112, -0.6452, 0.2775, 0.7463, -0.605, -0.3247, 0.7464, -0.581, -0.7446, 0.3251, -0.5829, -0.9163, 0.3836, 0.1147, -0.3854, 0.915, 0.1196, -0.3854, 0.915, 0.1196, -0.9163, 0.3836, 0.1147, -0.917, 0.3862, 0.09993, -0.3878, 0.9158, 0.1044, -0.3528, -0.9344, -0.04845, -0.9167, -0.3982, 0.03337, -0.9255, -0.3769, 0.03728, -0.3746, -0.926, -0.04748, -0.3746, -0.926, -0.04748, -0.9255, -0.3769, 0.03728, -0.9241, -0.3799, 0.04264, -0.3738, -0.9259, -0.05436, 0.913, -0.3969, -0.09398, 0.396, -0.913, -0.09836, 0.3884, -0.9159, -0.1011, 0.9171, -0.3868, -0.09673, 0.9171, -0.3868, -0.09673, 0.3884, -0.9159, -0.1011, 0.3872, -0.9147, -0.1157, 0.9157, -0.3861, -0.1111, 0.3957, 0.9173, 0.04506, 0.9348, 0.3531, -0.03731, 0.9259, 0.3759, -0.03659, 0.3757, 0.9255, 0.04825, 0.3757, 0.9255, 0.04825, 0.9259, 0.3759, -0.03659, 0.9261, 0.3748, -0.04288, 0.3787, 0.9239, 0.05438, -0.7446, 0.3251, -0.5829, -0.743, -0.2759, -0.6098, -0.9241, -0.3799, 0.04264, -0.9163, 0.3836, 0.1147, 0.308, -0.6947, -0.65, 0.3738, -0.9259, -0.05436, -0.3872, -0.9147, -0.1157, -0.2783, -0.68, -0.6783, -0.683, -0.2758, -0.6764, -0.9157, -0.3861, -0.1111, -0.9261, 0.3748, -0.04288, -0.6978, 0.3112, -0.6452, 0.9163, 0.3836, 0.1147, 0.917, 0.3862, 0.09993, 0.9255, -0.3769, 0.03728, 0.9241, -0.3799, 0.04264, 0.917, 0.3862, 0.09993, 0.9211, 0.3772, 0.09594, 0.9167, -0.3982, 0.03337, 0.9255, -0.3769, 0.03728, -0.2775, 0.7463, -0.605, -0.3787, 0.9239, 0.05438, 0.3854, 0.915, 0.1196, 0.3247, 0.7464, -0.581, -0.3757, 0.9255, 0.04825, -0.3957, 0.9173, 0.04506, 0.3815, 0.9188, 0.1008, 0.3878, 0.9158, 0.1044, 0.3738, -0.9259, -0.05436, 0.3746, -0.926, -0.04748, -0.3884, -0.9159, -0.1011, -0.3872, -0.9147, -0.1157, -0.9171, -0.3868, -0.09673, -0.913, -0.3969, -0.09398, -0.9348, 0.3531, -0.03731, -0.9259, 0.3759, -0.03659, 0.3746, -0.926, -0.04748, 0.3528, -0.9344, -0.04845, -0.396, -0.913, -0.09836, -0.3884, -0.9159, -0.1011, -0.9157, -0.3861, -0.1111, -0.9171, -0.3868, -0.09673, -0.9259, 0.3759, -0.03659, -0.9261, 0.3748, -0.04288, 0.743, -0.2759, -0.6098, 0.308, -0.6947, -0.65, -0.2783, -0.68, -0.6783, -0.683, -0.2758, -0.6764, -0.6978, 0.3112, -0.6452, -0.2775, 0.7463, -0.605, 0.3247, 0.7464, -0.581, 0.7446, 0.3251, -0.5829, -0.3787, 0.9239, 0.05438, -0.3757, 0.9255, 0.04825, 0.3878, 0.9158, 0.1044, 0.3854, 0.915, 0.1196, 0.3878, 0.9158, 0.1044, 0.3815, 0.9188, 0.1008, 0.9211, 0.3772, 0.09594, 0.917, 0.3862, 0.09993, 0.3738, -0.9259, -0.05436, 0.308, -0.6947, -0.65, 0.743, -0.2759, -0.6098, 0.9241, -0.3799, 0.04264, -0.9157, -0.3861, -0.1111, -0.683, -0.2758, -0.6764, -0.2783, -0.68, -0.6783, -0.3872, -0.9147, -0.1157, -0.3787, 0.9239, 0.05438, -0.2775, 0.7463, -0.605, -0.6978, 0.3112, -0.6452, -0.9261, 0.3748, -0.04288, 0.3247, 0.7464, -0.581, 0.3854, 0.915, 0.1196, 0.9163, 0.3836, 0.1147, 0.7446, 0.3251, -0.5829, 0.3854, 0.915, 0.1196, 0.3878, 0.9158, 0.1044, 0.917, 0.3862, 0.09993, 0.9163, 0.3836, 0.1147, 0.3528, -0.9344, -0.04845, 0.3746, -0.926, -0.04748, 0.9255, -0.3769, 0.03728, 0.9167, -0.3982, 0.03337, 0.3746, -0.926, -0.04748, 0.3738, -0.9259, -0.05436, 0.9241, -0.3799, 0.04264, 0.9255, -0.3769, 0.03728, -0.913, -0.3969, -0.09398, -0.9171, -0.3868, -0.09673, -0.3884, -0.9159, -0.1011, -0.396, -0.913, -0.09836, -0.9171, -0.3868, -0.09673, -0.9157, -0.3861, -0.1111, -0.3872, -0.9147, -0.1157, -0.3884, -0.9159, -0.1011, -0.3957, 0.9173, 0.04506, -0.3757, 0.9255, 0.04825, -0.9259, 0.3759, -0.03659, -0.9348, 0.3531, -0.03731, -0.3757, 0.9255, 0.04825, -0.3787, 0.9239, 0.05438, -0.9261, 0.3748, -0.04288, -0.9259, 0.3759, -0.03659, 0.7446, 0.3251, -0.5829, 0.9163, 0.3836, 0.1147, 0.9241, -0.3799, 0.04264, 0.743, -0.2759, -0.6098, -0.308, 0.6947, -0.65, -0.3738, 0.9259, -0.05436, 0.3872, 0.9147, -0.1157, 0.2783, 0.68, -0.6783, 0.683, 0.2758, -0.6764, 0.9157, 0.3861, -0.1111, 0.9261, -0.3748, -0.04288, 0.6978, -0.3112, -0.6452, -0.9163, -0.3836, 0.1147, -0.917, -0.3862, 0.09993, -0.9255, 0.3769, 0.03728, -0.9241, 0.3799, 0.04264, -0.917, -0.3862, 0.09993, -0.9211, -0.3772, 0.09594, -0.9167, 0.3982, 0.03337, -0.9255, 0.3769, 0.03728, 0.2775, -0.7463, -0.605, 0.3787, -0.9239, 0.05438, -0.3854, -0.915, 0.1196, -0.3247, -0.7464, -0.581, 0.3757, -0.9255, 0.04825, 0.3957, -0.9173, 0.04506, -0.3815, -0.9188, 0.1008, -0.3878, -0.9158, 0.1044, -0.3738, 0.9259, -0.05436, -0.3746, 0.926, -0.04748, 0.3884, 0.9159, -0.1011, 0.3872, 0.9147, -0.1157, 0.9171, 0.3868, -0.09673, 0.913, 0.3969, -0.09398, 0.9348, -0.3531, -0.03731, 0.9259, -0.3759, -0.03659, -0.3746, 0.926, -0.04748, -0.3528, 0.9344, -0.04845, 0.396, 0.913, -0.09836, 0.3884, 0.9159, -0.1011, 0.9157, 0.3861, -0.1111, 0.9171, 0.3868, -0.09673, 0.9259, -0.3759, -0.03659, 0.9261, -0.3748, -0.04288, -0.743, 0.2759, -0.6098, -0.308, 0.6947, -0.65, 0.2783, 0.68, -0.6783, 0.683, 0.2758, -0.6764, 0.6978, -0.3112, -0.6452, 0.2775, -0.7463, -0.605, -0.3247, -0.7464, -0.581, -0.7446, -0.3251, -0.5829, 0.3787, -0.9239, 0.05438, 0.3757, -0.9255, 0.04825, -0.3878, -0.9158, 0.1044, -0.3854, -0.915, 0.1196, -0.3878, -0.9158, 0.1044, -0.3815, -0.9188, 0.1008, -0.9211, -0.3772, 0.09594, -0.917, -0.3862, 0.09993, -0.3738, 0.9259, -0.05436, -0.308, 0.6947, -0.65, -0.743, 0.2759, -0.6098, -0.9241, 0.3799, 0.04264, 0.9157, 0.3861, -0.1111, 0.683, 0.2758, -0.6764, 0.2783, 0.68, -0.6783, 0.3872, 0.9147, -0.1157, 0.3787, -0.9239, 0.05438, 0.2775, -0.7463, -0.605, 0.6978, -0.3112, -0.6452, 0.9261, -0.3748, -0.04288, -0.3247, -0.7464, -0.581, -0.3854, -0.915, 0.1196, -0.9163, -0.3836, 0.1147, -0.7446, -0.3251, -0.5829, -0.3854, -0.915, 0.1196, -0.3878, -0.9158, 0.1044, -0.917, -0.3862, 0.09993, -0.9163, -0.3836, 0.1147, -0.3528, 0.9344, -0.04845, -0.3746, 0.926, -0.04748, -0.9255, 0.3769, 0.03728, -0.9167, 0.3982, 0.03337, -0.3746, 0.926, -0.04748, -0.3738, 0.9259, -0.05436, -0.9241, 0.3799, 0.04264, -0.9255, 0.3769, 0.03728, 0.913, 0.3969, -0.09398, 0.9171, 0.3868, -0.09673, 0.3884, 0.9159, -0.1011, 0.396, 0.913, -0.09836, 0.9171, 0.3868, -0.09673, 0.9157, 0.3861, -0.1111, 0.3872, 0.9147, -0.1157, 0.3884, 0.9159, -0.1011, 0.3957, -0.9173, 0.04506, 0.3757, -0.9255, 0.04825, 0.9259, -0.3759, -0.03659, 0.9348, -0.3531, -0.03731, 0.3757, -0.9255, 0.04825, 0.3787, -0.9239, 0.05438, 0.9261, -0.3748, -0.04288, 0.9259, -0.3759, -0.03659, -0.7446, -0.3251, -0.5829, -0.9163, -0.3836, 0.1147, -0.9241, 0.3799, 0.04264, -0.743, 0.2759, -0.6098, 0.308, 0.6947, -0.65, -0.2783, 0.68, -0.6783, -0.3872, 0.9147, -0.1157, 0.3738, 0.9259, -0.05436, -0.683, 0.2758, -0.6764, -0.6978, -0.3112, -0.6452, -0.9261, -0.3748, -0.04288, -0.9157, 0.3861, -0.1111, 0.9163, -0.3836, 0.1147, 0.9241, 0.3799, 0.04264, 0.9255, 0.3769, 0.03728, 0.917, -0.3862, 0.09993, 0.917, -0.3862, 0.09993, 0.9255, 0.3769, 0.03728, 0.9167, 0.3982, 0.03337, 0.9211, -0.3772, 0.09594, -0.2775, -0.7463, -0.605, 0.3247, -0.7464, -0.581, 0.3854, -0.915, 0.1196, -0.3787, -0.9239, 0.05438, -0.3757, -0.9255, 0.04825, 0.3878, -0.9158, 0.1044, 0.3815, -0.9188, 0.1008, -0.3957, -0.9173, 0.04506, 0.3738, 0.9259, -0.05436, -0.3872, 0.9147, -0.1157, -0.3884, 0.9159, -0.1011, 0.3746, 0.926, -0.04748, -0.9171, 0.3868, -0.09673, -0.9259, -0.3759, -0.03659, -0.9348, -0.3531, -0.03731, -0.913, 0.3969, -0.09398, 0.3746, 0.926, -0.04748, -0.3884, 0.9159, -0.1011, -0.396, 0.913, -0.09836, 0.3528, 0.9344, -0.04845, -0.9157, 0.3861, -0.1111, -0.9261, -0.3748, -0.04288, -0.9259, -0.3759, -0.03659, -0.9171, 0.3868, -0.09673, 0.743, 0.2759, -0.6098, 0.7446, -0.3251, -0.5829, 0.3247, -0.7464, -0.581, -0.2775, -0.7463, -0.605, -0.6978, -0.3112, -0.6452, -0.683, 0.2758, -0.6764, -0.2783, 0.68, -0.6783, 0.308, 0.6947, -0.65, -0.3787, -0.9239, 0.05438, 0.3854, -0.915, 0.1196, 0.3878, -0.9158, 0.1044, -0.3757, -0.9255, 0.04825, 0.3878, -0.9158, 0.1044, 0.917, -0.3862, 0.09993, 0.9211, -0.3772, 0.09594, 0.3815, -0.9188, 0.1008, 0.3738, 0.9259, -0.05436, 0.9241, 0.3799, 0.04264, 0.743, 0.2759, -0.6098, 0.308, 0.6947, -0.65, -0.9157, 0.3861, -0.1111, -0.3872, 0.9147, -0.1157, -0.2783, 0.68, -0.6783, -0.683, 0.2758, -0.6764, -0.3787, -0.9239, 0.05438, -0.9261, -0.3748, -0.04288, -0.6978, -0.3112, -0.6452, -0.2775, -0.7463, -0.605, 0.3247, -0.7464, -0.581, 0.7446, -0.3251, -0.5829, 0.9163, -0.3836, 0.1147, 0.3854, -0.915, 0.1196, 0.3854, -0.915, 0.1196, 0.9163, -0.3836, 0.1147, 0.917, -0.3862, 0.09993, 0.3878, -0.9158, 0.1044, 0.3528, 0.9344, -0.04845, 0.9167, 0.3982, 0.03337, 0.9255, 0.3769, 0.03728, 0.3746, 0.926, -0.04748, 0.3746, 0.926, -0.04748, 0.9255, 0.3769, 0.03728, 0.9241, 0.3799, 0.04264, 0.3738, 0.9259, -0.05436, -0.913, 0.3969, -0.09398, -0.396, 0.913, -0.09836, -0.3884, 0.9159, -0.1011, -0.9171, 0.3868, -0.09673, -0.9171, 0.3868, -0.09673, -0.3884, 0.9159, -0.1011, -0.3872, 0.9147, -0.1157, -0.9157, 0.3861, -0.1111, -0.3957, -0.9173, 0.04506, -0.9348, -0.3531, -0.03731, -0.9259, -0.3759, -0.03659, -0.3757, -0.9255, 0.04825, -0.3757, -0.9255, 0.04825, -0.9259, -0.3759, -0.03659, -0.9261, -0.3748, -0.04288, -0.3787, -0.9239, 0.05438, 0.7446, -0.3251, -0.5829, 0.743, 0.2759, -0.6098, 0.9241, 0.3799, 0.04264, 0.9163, -0.3836, 0.1147, -0.05683, -0.5375, 0.8413, -0.05679, 0.2123, 0.9755, -0.6649, 0.2617, 0.6996, -0.6648, -0.4883, 0.5653, -0.6648, -0.4883, 0.5653, -0.6649, 0.2617, 0.6996, -0.9297, 0.3625, 0.06495, -0.9297, -0.3626, -0.06496, 9.253e-08, 0.8483, 0.5294, -0.02362, 0.838, 0.5452, -0.05679, 0.2123, 0.9755, 1.768e-07, 0.2254, 0.9743, -0.02361, -0.975, 0.2208, -1.69e-08, -0.9793, 0.2022, 6.627e-08, -0.5497, 0.8354, -0.05683, -0.5375, 0.8413, -0.3228, 0.8277, 0.4591, -0.4038, 0.9005, 0.1613, -0.9297, 0.3625, 0.06495, -0.6649, 0.2617, 0.6996, -0.6648, -0.4883, 0.5653, -0.9297, -0.3626, -0.06496, -0.4035, -0.9006, -0.1614, -0.3225, -0.9356, 0.1436, -0.02362, 0.838, 0.5452, -0.3228, 0.8277, 0.4591, -0.6649, 0.2617, 0.6996, -0.05679, 0.2123, 0.9755, -0.05683, -0.5375, 0.8413, -0.6648, -0.4883, 0.5653, -0.3225, -0.9356, 0.1436, -0.02361, -0.975, 0.2208, -0.05679, 0.2123, 0.9755, -0.05683, -0.5375, 0.8413, 6.627e-08, -0.5497, 0.8354, 1.768e-07, 0.2254, 0.9743, -0.4038, 0.9005, 0.1613, -8.811e-05, 0.9843, 0.1764, -0.02362, 0.9751, -0.2204, -0.3228, 0.9356, -0.1431, -0.02362, 0.838, 0.5452, 9.253e-08, 0.8483, 0.5294, 0.0, 0.9843, 0.1764, -8.811e-05, 0.9843, 0.1764, -8.811e-05, 0.9843, 0.1764, 0.0, 0.9843, 0.1764, -3.342e-08, 0.9794, -0.202, -0.02362, 0.9751, -0.2204, 0.05683, -0.5375, 0.8413, 0.6648, -0.4883, 0.5653, 0.6649, 0.2617, 0.6996, 0.05679, 0.2123, 0.9755, 0.6648, -0.4883, 0.5653, 0.9297, -0.3626, -0.06496, 0.9297, 0.3625, 0.06495, 0.6649, 0.2617, 0.6996, 9.253e-08, 0.8483, 0.5294, 1.768e-07, 0.2254, 0.9743, 0.05679, 0.2123, 0.9755, 0.02362, 0.838, 0.5452, 0.02361, -0.975, 0.2208, 0.05683, -0.5375, 0.8413, 6.627e-08, -0.5497, 0.8354, -1.69e-08, -0.9793, 0.2022, 0.3228, 0.8277, 0.4591, 0.6649, 0.2617, 0.6996, 0.9297, 0.3625, 0.06495, 0.4038, 0.9005, 0.1613, 0.6648, -0.4883, 0.5653, 0.3225, -0.9356, 0.1436, 0.4035, -0.9006, -0.1614, 0.9297, -0.3626, -0.06496, 0.02362, 0.838, 0.5452, 0.05679, 0.2123, 0.9755, 0.6649, 0.2617, 0.6996, 0.3228, 0.8277, 0.4591, 0.05683, -0.5375, 0.8413, 0.02361, -0.975, 0.2208, 0.3225, -0.9356, 0.1436, 0.6648, -0.4883, 0.5653, 0.05679, 0.2123, 0.9755, 1.768e-07, 0.2254, 0.9743, 6.627e-08, -0.5497, 0.8354, 0.05683, -0.5375, 0.8413, 9.253e-08, 0.8483, 0.5294, 0.02362, 0.838, 0.5452, 8.811e-05, 0.9843, 0.1764, 0.0, 0.9843, 0.1764, 0.02362, 0.838, 0.5452, 0.3228, 0.8277, 0.4591, 0.4038, 0.9005, 0.1613, 8.811e-05, 0.9843, 0.1764, -0.05683, -0.212, -0.9756, -0.6648, -0.2617, -0.6997, -0.6649, 0.4883, -0.5652, -0.05679, 0.5378, -0.8411, -0.6648, -0.2617, -0.6997, -0.9297, -0.3626, -0.06496, -0.9297, 0.3625, 0.06495, -0.6649, 0.4883, -0.5652, -3.342e-08, 0.9794, -0.202, -8.399e-08, 0.5497, -0.8354, -0.05679, 0.5378, -0.8411, -0.02362, 0.9751, -0.2204, -0.02361, -0.8377, -0.5456, -0.05683, -0.212, -0.9756, -6.075e-08, -0.2255, -0.9742, -1.043e-08, -0.8482, -0.5297, -0.3228, 0.9356, -0.1431, -0.6649, 0.4883, -0.5652, -0.9297, 0.3625, 0.06495, -0.4038, 0.9005, 0.1613, -0.6648, -0.2617, -0.6997, -0.3225, -0.8276, -0.4595, -0.4035, -0.9006, -0.1614, -0.9297, -0.3626, -0.06496, -0.02362, 0.9751, -0.2204, -0.05679, 0.5378, -0.8411, -0.6649, 0.4883, -0.5652, -0.3228, 0.9356, -0.1431, -0.05683, -0.212, -0.9756, -0.02361, -0.8377, -0.5456, -0.3225, -0.8276, -0.4595, -0.6648, -0.2617, -0.6997, -0.05679, 0.5378, -0.8411, -8.399e-08, 0.5497, -0.8354, -6.075e-08, -0.2255, -0.9742, -0.05683, -0.212, -0.9756, 8.811e-05, 0.9843, 0.1764, 0.4038, 0.9005, 0.1613, 0.3228, 0.9356, -0.1431, 0.02362, 0.9751, -0.2204, -0.3228, 0.8277, 0.4591, -0.02362, 0.838, 0.5452, -8.811e-05, 0.9843, 0.1764, -0.4038, 0.9005, 0.1613, 0.0, 0.9843, 0.1764, 8.811e-05, 0.9843, 0.1764, 0.02362, 0.9751, -0.2204, -3.342e-08, 0.9794, -0.202, 0.05683, -0.212, -0.9756, 0.05679, 0.5378, -0.8411, 0.6649, 0.4883, -0.5652, 0.6648, -0.2617, -0.6997, 0.6648, -0.2617, -0.6997, 0.6649, 0.4883, -0.5652, 0.9297, 0.3625, 0.06495, 0.9297, -0.3626, -0.06496, -3.342e-08, 0.9794, -0.202, 0.02362, 0.9751, -0.2204, 0.05679, 0.5378, -0.8411, -8.399e-08, 0.5497, -0.8354, 0.02361, -0.8377, -0.5456, -1.043e-08, -0.8482, -0.5297, -6.075e-08, -0.2255, -0.9742, 0.05683, -0.212, -0.9756, 0.3228, 0.9356, -0.1431, 0.4038, 0.9005, 0.1613, 0.9297, 0.3625, 0.06495, 0.6649, 0.4883, -0.5652, 0.6648, -0.2617, -0.6997, 0.9297, -0.3626, -0.06496, 0.4035, -0.9006, -0.1614, 0.3225, -0.8276, -0.4595, 0.02362, 0.9751, -0.2204, 0.3228, 0.9356, -0.1431, 0.6649, 0.4883, -0.5652, 0.05679, 0.5378, -0.8411, 0.05683, -0.212, -0.9756, 0.6648, -0.2617, -0.6997, 0.3225, -0.8276, -0.4595, 0.02361, -0.8377, -0.5456, 0.05679, 0.5378, -0.8411, 0.05683, -0.212, -0.9756, -6.075e-08, -0.2255, -0.9742, -8.399e-08, 0.5497, -0.8354, -1.346e-05, -0.9843, -0.1764, -0.4035, -0.9006, -0.1614, -0.3225, -0.8276, -0.4595, -0.02361, -0.8377, -0.5456, -0.02361, -0.975, 0.2208, -0.3225, -0.9356, 0.1436, -0.4035, -0.9006, -0.1614, -1.346e-05, -0.9843, -0.1764, 3.242e-11, -0.9843, -0.1764, -1.346e-05, -0.9843, -0.1764, -0.02361, -0.8377, -0.5456, -1.043e-08, -0.8482, -0.5297, -1.69e-08, -0.9793, 0.2022, -0.02361, -0.975, 0.2208, -1.346e-05, -0.9843, -0.1764, 3.242e-11, -0.9843, -0.1764, 1.343e-05, -0.9843, -0.1764, 3.242e-11, -0.9843, -0.1764, -1.043e-08, -0.8482, -0.5297, 0.02361, -0.8377, -0.5456, 0.02361, -0.975, 0.2208, -1.69e-08, -0.9793, 0.2022, 3.242e-11, -0.9843, -0.1764, 1.343e-05, -0.9843, -0.1764, 0.4035, -0.9006, -0.1614, 1.343e-05, -0.9843, -0.1764, 0.02361, -0.8377, -0.5456, 0.3225, -0.8276, -0.4595, 0.3225, -0.9356, 0.1436, 0.02361, -0.975, 0.2208, 1.343e-05, -0.9843, -0.1764, 0.4035, -0.9006, -0.1614])] * 3)])

# ---- objects
ob_seat = bpy.data.objects.new('seat', me_cube)

# ---- transforms, parenting, visibility, modifiers, constraints
ob_seat.location = (0.0, 0.0, 0.0)
ob_seat.lineart.crease_threshold = 0.0

# ---- collection membership
col_collection_1.objects.link(ob_seat)

# ---- scene / render settings (as saved in the file)
scene.frame_start = 1; scene.frame_end = 250; scene.frame_set(1)
scene.render.engine = 'BLENDER_EEVEE_NEXT'
scene.render.resolution_percentage = 50
scene.render.dither_intensity = 0.0
scene.cycles.use_denoising = False
scene.cycles.samples = 128
scene.cycles.sampling_pattern = 'TABULATED_SOBOL'
scene.cycles.use_adaptive_sampling = False
scene.cycles.use_light_tree = False
scene.cycles.blur_glossy = 0.0
scene.cycles.sample_clamp_indirect = 0.0
scene.view_settings.view_transform = 'Standard'
bpy.context.view_layer.update()

# ---- added for rendering (the .blend has no active camera and no usable light): camera, sun
cam_auto = bpy.data.cameras.new('AutoCamera')
cam_auto.lens = 50.0
cam_auto.sensor_width = 36.0
cam_auto.clip_end = 1000.0
ob_auto_camera = bpy.data.objects.new('AutoCamera', cam_auto)
scene.collection.objects.link(ob_auto_camera)
ob_auto_camera.location = (1.08738, -1.3633, 1.30311)
ob_auto_camera.rotation_euler = (1.09748, -7.21219e-08, 0.694738)
scene.camera = ob_auto_camera
light_auto_sun = bpy.data.lights.new('AutoSun', 'SUN')
light_auto_sun.energy = 3.0
light_auto_sun.angle = 0.0523599
ob_auto_sun = bpy.data.objects.new('AutoSun', light_auto_sun)
scene.collection.objects.link(ob_auto_sun)
ob_auto_sun.rotation_euler = (0.872665, 0.174533, 0.523599)
bpy.context.view_layer.update()

